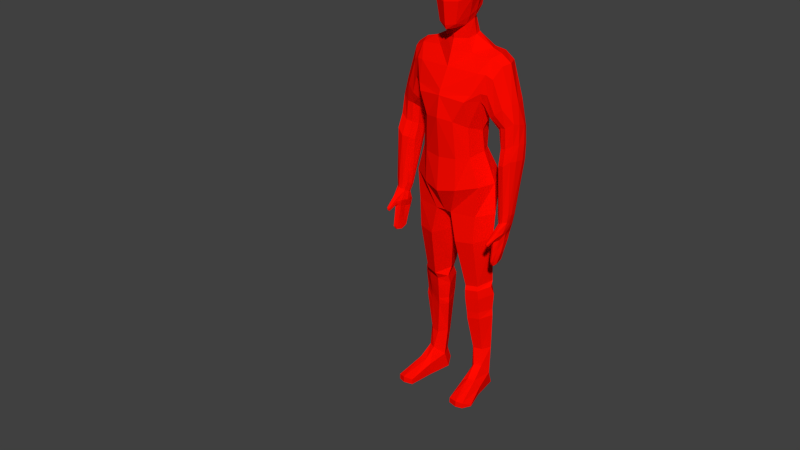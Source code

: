 # Source: PlayerPistol.blend  (saved by Blender 2.91.10; exported with 4.5.12 LTS)
import bpy
from mathutils import Matrix  # noqa: F401  (used for matrix-valued properties, if any)

bpy.ops.wm.read_factory_settings(use_empty=True)
scene = bpy.context.scene
scene.name = 'Scene'

# ---- collections
col_collection_1 = bpy.data.collections.new('Collection 1'); scene.collection.children.link(col_collection_1)

# ---- materials (node trees are filled in below, after node groups)
mat_material = bpy.data.materials.new('Material')
mat_material.alpha_threshold = 0.0
mat_material.use_transparent_shadow = False
mat_material.diffuse_color = (1.0, 1.0, 1.0, 1.0)
mat_material.roughness = 0.5
mat_material_002 = bpy.data.materials.new('Material.002')
mat_material_002.alpha_threshold = 0.0
mat_material_002.use_transparent_shadow = False
mat_material_002.diffuse_color = (0.0, 0.0, 0.0, 1.0)
mat_material_002.roughness = 0.5
mat_material_001 = bpy.data.materials.new('Material.001')
mat_material_001.alpha_threshold = 0.0
mat_material_001.use_transparent_shadow = False
mat_material_001.diffuse_color = (1.0, 0.003164, 0.0, 1.0)
mat_material_001.roughness = 0.5
mat_material_001.specular_intensity = 0.0
mat_material_001.line_color = (0.0, 0.0, 0.0, 1.0)

# ---- material node trees

# ---- world
world_world = bpy.data.worlds.new('World'); scene.world = world_world
world_world.color = (0.05088, 0.05088, 0.05088)
world_world.use_sun_shadow = False
world_world.sun_shadow_jitter_overblur = 0.0
world_world.cycles.sampling_method = 'NONE'
world_world.cycles.sample_map_resolution = 256

# ---- meshes
me_cube_002 = bpy.data.meshes.new('Cube.002')
me_cube_002.from_pydata([], [], [])
me_cube_002.update()
me_cylinder_000 = bpy.data.meshes.new('Cylinder.000')
me_cylinder_000.from_pydata([], [], [])
me_cylinder_000.update()
me_cylinder_004 = bpy.data.meshes.new('Cylinder.004')
me_cylinder_004.from_pydata([], [], [])
me_cylinder_004.update()
me_circle_002 = bpy.data.meshes.new('Circle.002')
me_circle_002.from_pydata([(-53.76, 24.35, 4.08), (-61.17, 25.77, 0.3656), (-44.5, 21.33, -2.735), (-43.97, 21.15, 2.38), (-55.89, 24.11, -6.298), (-50.9, 21.35, 4.539), (-49.17, 22.69, 2.606), (-44.93, 19.43, -4.341), (-53.4, 25.71, -5.382), (-53.24, 26.03, 1.944), (-59.94, 28.78, -4.467), (-59.59, 29.08, 0.2273), (-55.61, 26.13, -5.759), (-33.76, 12.87, 1.14), (-54.46, 26.68, 2.242), (-54.21, 23.09, -6.166), (-44.41, 19.43, 3.998), (-58.36, 27.49, -5.308), (-57.31, 28.26, 1.675), (-60.92, 28.3, -2.026), (-47.91, 23.28, -0.1823), (-49.21, 22.8, -3.33), (-63.94, 25.61, -3.042), (-63.47, 25.46, 0.2068), (-38.65, 20.95, -4.876), (-38.45, 20.92, 1.922), (-38.91, 17.49, 4.075), (-33.31, 18.17, -3.986), (-33.24, 18.46, 1.922), (-32.73, 20.62, -1.1), (-34.77, 14.25, 2.913), (-50.46, 21.24, -4.404), (-38.13, 21.93, -1.465), (-21.16, 9.731, -2.331), (-60.95, 27.22, -4.053), (-54.54, 25.47, 3.309), (-57.74, 27.1, 2.087), (-63.61, 25.83, -1.666), (-46.9, 25.76, -2.821), (-47.14, 29.69, -3.674), (-58.66, 25.2, -6.078), (-59.84, 29.87, -1.771), (-50.89, 25.37, -1.778), (-44.19, 22.11, -0.6816), (-39.63, 17.24, -6.491), (-34.46, 14.57, -4.884), (-66.74, 26.05, -2.655), (-65.74, 25.99, 0.4731), (-66.41, 26.65, -1.341), (-30.54, 11.48, -0.5454), (-29.34, 16.48, -4.529), (-28.39, 16.45, 1.92), (-28.32, 18.75, -1.002), (-29.29, 13.41, 2.886), (-30.61, 12.96, -5.433), (-20.47, 13.24, -4.603), (-19.41, 13.08, -0.1444), (-19.65, 14.77, -2.627), (-19.99, 10.96, 0.5131), (-21.39, 10.82, -5.227), (-20.18, 9.449, -1.781), (-19.48, 13.01, -4.082), (-18.57, 12.9, 0.1113), (-18.65, 14.56, -2.08), (-19.15, 10.75, 0.7773), (-20.41, 10.56, -4.714), (-18.62, 8.706, -2.254), (-17.85, 12.58, -4.763), (-16.83, 12.46, -0.1155), (-16.95, 14.28, -2.58), (-17.47, 10.11, 0.6106), (-18.87, 9.912, -5.453), (-15.47, 7.947, -2.38), (-14.63, 11.31, -4.862), (-14.04, 11.31, -0.5417), (-13.97, 12.86, -2.719), (-14.65, 9.261, 0.1781), (-15.48, 8.936, -5.536), (-14.3, 7.477, -2.358), (-13.54, 11.0, -4.665), (-12.73, 10.93, -0.6461), (-12.76, 12.57, -2.664), (-13.33, 8.793, 0.02224), (-14.45, 8.554, -5.296), (-1.977, 4.206, -2.69), (-1.748, 6.561, -4.252), (-2.616, 7.385, -1.691), (-0.4949, 7.377, -3.344), (-3.042, 6.159, -1.02), (-2.263, 4.95, -4.35), (0.8652, 2.858, -3.598), (0.6066, 5.548, -5.056), (1.93, 5.788, -1.237), (2.073, 6.183, -4.46), (1.48, 4.55, -0.5558), (0.08342, 3.912, -5.155), (-6.321, 8.322, -4.563), (-5.881, 9.536, -3.297), (-6.955, 6.486, -4.959), (-7.046, 5.761, -3.087), (-6.0, 8.371, -1.997), (-6.495, 6.8, -1.568), (-0.9551, 4.557, 1.166), (-0.7698, 7.088, 0.7318), (0.881, 7.369, 0.1942), (-1.23, 5.793, 0.9762), (1.176, 3.713, 1.178), (2.022, 6.043, 0.737), (2.31, 6.835, 0.587), (1.546, 4.732, 0.9852), (0.4163, 4.639, 5.865), (1.422, 7.401, 5.905), (2.477, 7.947, 4.302), (0.8263, 6.278, 6.294), (1.366, 4.238, 5.874), (2.385, 7.042, 5.907), (2.689, 7.878, 4.3), (1.946, 5.834, 6.3), (-52.6, 25.84, -5.126), (-52.26, 26.05, 1.207), (-58.21, 30.3, -4.074), (-57.88, 30.48, -0.2744), (-54.08, 27.12, -5.12), (-53.93, 27.43, 1.545), (-56.21, 28.72, -4.755), (-56.25, 29.02, 1.123), (-44.17, 29.17, -3.169), (-44.07, 25.22, -2.899), (-57.94, 31.14, -1.892), (-50.89, 25.73, -1.897), (-48.19, 29.8, -0.3982), (-47.93, 27.28, 0.09944), (-47.39, 30.06, -2.861), (-47.08, 25.73, -2.158), (-47.77, 30.06, -1.462), (-47.49, 26.3, -0.7122), (-41.31, 24.49, -2.606), (-41.61, 28.44, -2.804), (-47.78, 28.33, 0.2463), (-46.69, 27.65, -3.789), (-44.67, 28.81, -0.06197), (-44.5, 26.29, 0.04286), (-44.28, 29.41, -2.356), (-44.14, 25.09, -2.283), (-44.42, 29.23, -1.051), (-44.27, 25.46, -0.8669), (-31.01, 23.87, -1.038), (-31.4, 22.08, -0.1635), (-44.29, 27.3, 0.2768), (-43.91, 27.21, -3.58), (-42.17, 28.08, 0.8609), (-41.86, 25.55, 0.9079), (-41.75, 28.68, -1.835), (-41.39, 24.36, -1.882), (-41.9, 28.49, -0.2968), (-41.55, 24.73, -0.194), (-41.62, 26.65, 1.199), (-41.21, 26.48, -3.347), (-31.63, 24.27, 0.9957), (-31.78, 23.11, 1.393), (-31.12, 24.13, -0.561), (-31.51, 22.13, 0.2536), (-31.34, 24.26, 0.3072), (-31.68, 22.54, 1.099), (-28.75, 21.21, -0.2791), (-28.4, 22.34, -0.7512), (-31.73, 23.64, 1.45), (-31.02, 22.86, -0.9321), (-29.55, 22.93, -0.9357), (-30.27, 21.6, -0.2297), (-30.08, 23.63, 1.931), (-29.34, 22.49, 5.145), (-29.66, 23.14, -0.2094), (-30.18, 21.52, 0.7841), (-29.83, 23.5, 1.069), (-30.35, 21.86, 2.086), (-25.04, 20.77, 0.6054), (-25.28, 19.97, 0.8809), (-29.47, 22.19, 5.266), (-29.79, 21.55, -0.7536), (-29.06, 22.78, 2.189), (-29.27, 21.82, 2.876), (-28.41, 22.8, -0.02486), (-28.82, 21.44, 0.949), (-28.65, 22.99, 1.252), (-29.16, 21.54, 2.269), (-30.77, 22.73, 3.074), (-30.5, 23.32, 2.833), (-29.0, 22.12, 3.04), (-28.56, 21.3, -0.626), (-25.49, 21.09, 2.906), (-25.66, 20.58, 3.423), (-24.75, 20.79, 1.715), (-24.86, 19.88, 2.041), (-24.8, 21.0, 2.456), (-25.0, 20.17, 3.131), (-24.63, 20.58, 2.969), (-24.46, 20.37, 1.987), (-25.44, 20.83, 3.561), (-24.97, 20.24, 0.5357), (-30.81, 22.47, 2.896), (-30.75, 23.14, 3.105), (-29.88, 23.31, 3.026), (-30.2, 22.15, 3.113), (-29.52, 22.83, 2.951), (-29.57, 22.14, 3.222), (-29.75, 21.96, 3.018), (-29.37, 22.32, 3.248), (-29.44, 22.02, 5.111), (-29.44, 22.35, 5.256), (-29.06, 22.41, 5.07), (-29.14, 22.07, 5.211), (-29.25, 21.92, 5.07), (-29.07, 22.22, 5.208), (-28.89, 22.35, 4.883), (-28.95, 21.87, 4.956), (-29.13, 21.87, 4.909), (-28.83, 22.02, 4.941), (-72.45, 29.64, 0.3376), (-68.06, 27.39, -3.091), (-66.95, 27.07, 0.3647), (-72.96, 28.68, 2.486), (-67.55, 27.53, -1.264), (-65.73, 25.04, 2.43), (-66.33, 25.81, 2.837), (-69.74, 28.02, -3.581), (-69.81, 28.99, 0.6958), (-70.02, 28.98, -1.565), (-69.78, 27.74, 3.062), (-74.22, 28.85, -2.065), (-74.41, 28.92, -0.1419), (-74.31, 28.88, -1.108), (-74.25, 28.86, 1.23), (-72.85, 29.28, -3.018), (-72.87, 29.63, -1.33), (-26.76, 20.77, -0.04516), (-26.84, 20.66, 1.495), (-27.01, 20.59, 0.3009), (-27.22, 21.48, 3.3), (-27.27, 21.94, 2.547), (-26.53, 21.94, 0.8453), (-26.72, 21.54, -0.07286), (-26.67, 22.14, 1.854), (-27.47, 21.2, 3.15), (-27.08, 20.85, 2.7), (-49.36, 25.64, -1.902), (-51.19, 30.59, -1.897), (-51.02, 28.99, 0.6523), (-51.09, 28.82, -4.318), (-50.36, 27.45, 1.008), (-50.53, 27.34, -4.627), (-51.38, 30.24, -0.5295), (-51.6, 30.25, -3.742), (-49.95, 26.23, 0.7226), (-50.19, 26.23, -4.632), (-33.12, 22.25, -0.08515), (-33.2, 24.16, 1.381), (-33.33, 23.39, 1.291), (-32.84, 25.09, 0.1904), (-32.66, 24.99, -0.6955), (-32.62, 23.37, -1.201), (-33.02, 22.23, -0.5085), (-33.23, 22.71, 0.8058), (-32.57, 24.71, -1.2), (-33.12, 25.0, 0.8837), (-56.86, 15.83, 4.08), (-63.45, 19.49, 0.3656), (-47.82, 12.2, -2.735), (-47.29, 11.99, 2.38), (-58.34, 17.38, -6.298), (-52.74, 16.29, 4.539), (-52.18, 18.95, 5.337), (-52.27, 14.15, 2.606), (-46.92, 13.94, -4.341), (-57.45, 14.55, -5.382), (-57.54, 14.2, 1.944), (-64.44, 16.4, -4.467), (-64.37, 15.94, 0.2273), (-59.41, 15.65, -5.759), (-34.15, 11.79, 1.14), (-58.89, 14.49, 2.242), (-56.39, 17.08, -6.166), (-46.53, 13.6, 3.998), (-62.4, 16.37, -5.308), (-62.09, 15.11, 1.675), (-64.88, 17.39, -2.026), (-45.3, 16.45, 4.582), (-51.68, 12.9, -0.1823), (-46.03, 16.72, -4.374), (-52.37, 14.09, -3.33), (-59.89, 21.75, 2.618), (-60.26, 21.89, -5.76), (-56.57, 20.55, 4.533), (-57.11, 20.74, -5.936), (-64.64, 23.48, -3.827), (-64.08, 23.27, 1.073), (-65.47, 21.39, -3.042), (-65.02, 21.21, 0.2068), (-62.23, 22.6, 1.756), (-62.53, 22.71, -4.96), (-55.76, 20.25, 4.854), (-55.3, 20.08, -5.804), (-43.09, 8.737, -4.876), (-42.92, 8.634, 1.922), (-34.87, 12.66, 0.08798), (-41.07, 11.56, 4.075), (-39.45, 14.33, 4.975), (-40.99, 14.89, -6.483), (-37.2, 7.447, -3.986), (-37.34, 7.173, 1.922), (-38.33, 5.191, -1.1), (-35.81, 11.38, 2.913), (-35.27, 12.81, 2.624), (-35.94, 13.05, -4.704), (-52.33, 16.09, -4.404), (-43.32, 7.647, -1.465), (-22.47, 6.117, -2.331), (-64.21, 18.24, -4.053), (-58.17, 15.47, 3.309), (-61.67, 16.27, 2.087), (-65.36, 21.01, -1.666), (-52.5, 10.34, -2.821), (-55.2, 7.48, -3.674), (-61.16, 18.32, -6.078), (-65.06, 15.49, -1.771), (-55.31, 13.2, -1.778), (-48.08, 11.4, -0.6816), (-41.46, 12.22, -6.491), (-51.69, 18.77, -4.184), (-35.78, 10.94, -4.884), (-66.83, 24.27, -3.229), (-65.79, 23.89, 1.24), (-67.9, 22.85, -2.655), (-67.1, 22.25, 0.4731), (-70.56, 25.63, -5.079), (-68.03, 22.17, -1.341), (-30.78, 10.8, -0.5454), (-33.08, 6.192, -4.529), (-32.33, 5.602, 1.92), (-33.75, 3.793, -1.002), (-31.07, 8.514, 2.886), (-31.79, 9.703, -5.433), (-24.2, 2.98, -4.603), (-23.28, 2.427, -0.1444), (-24.55, 1.277, -2.627), (-22.37, 4.427, 0.5131), (-23.35, 5.425, -5.227), (-20.96, 5.494, -1.532), (-22.7, 2.316, -3.833), (-21.93, 1.812, -1.119), (-23.06, 0.592, -1.831), (-21.0, 3.837, -0.4533), (-21.84, 4.793, -4.465), (-19.28, 5.059, -2.005), (-21.18, 1.594, -4.514), (-20.31, 1.034, -1.346), (-21.57, -0.2864, -2.331), (-19.3, 3.242, -0.62), (-20.25, 4.294, -5.204), (-16.38, 3.622, -2.131), (-17.89, 0.5006, -4.613), (-17.44, 0.1205, -1.772), (-18.38, -1.108, -2.47), (-16.6, 2.089, -1.053), (-17.02, 2.869, -5.287), (-15.18, 3.228, -2.109), (-16.86, 0.04045, -4.416), (-16.19, -0.4267, -1.877), (-17.27, -1.66, -2.415), (-15.28, 1.598, -1.208), (-15.99, 2.503, -5.047), (-4.215, -1.957, -2.69), (-5.551, -3.91, -4.252), (-6.745, -3.985, -1.691), (-5.114, -5.34, -3.344), (-6.286, -2.771, -1.02), (-4.912, -2.344, -4.35), (-1.17, -2.747, -3.598), (-3.096, -4.644, -5.056), (-2.235, -5.677, -1.237), (-2.378, -6.072, -4.46), (-1.785, -4.439, -0.5558), (-2.447, -3.054, -5.155), (-10.19, -2.326, -4.563), (-10.63, -3.539, -3.297), (-9.496, -0.5108, -4.959), (-9.101, 0.1038, -3.087), (-9.973, -2.57, -1.997), (-9.345, -1.047, -1.568), (-3.657, -2.882, 1.166), (-5.139, -4.942, 0.7318), (-4.054, -6.217, 0.1942), (-4.661, -3.654, 0.9762), (-1.481, -3.602, 1.178), (-2.327, -5.932, 0.737), (-2.615, -6.724, 0.587), (-1.851, -4.621, 0.9852), (-2.658, -3.825, 5.865), (-3.659, -6.589, 5.905), (-3.2, -7.684, 4.302), (-3.395, -5.345, 6.294), (-1.672, -4.127, 5.874), (-2.69, -6.931, 5.907), (-2.994, -7.767, 4.3), (-2.252, -5.723, 6.3), (-56.92, 13.94, -5.126), (-56.8, 13.56, 1.207), (-64.09, 14.12, -4.074), (-63.95, 13.77, -0.2744), (-58.88, 13.91, -5.12), (-58.97, 13.58, 1.545), (-61.54, 14.05, -4.755), (-61.76, 13.84, 1.123), (-52.6, 5.979, -3.169), (-49.98, 8.941, -2.899), (-64.42, 13.3, -1.892), (-55.54, 12.92, -1.897), (-56.08, 8.066, -0.3982), (-54.27, 9.84, 0.09944), (-55.64, 7.362, -2.861), (-52.61, 10.48, -2.158), (-55.92, 7.603, -1.463), (-53.3, 10.31, -0.7122), (-47.4, 7.728, -2.606), (-50.17, 4.894, -2.804), (-54.82, 8.931, 0.2463), (-53.55, 8.761, -3.789), (-52.75, 6.568, -0.06198), (-51.0, 8.4, 0.04285), (-52.83, 5.862, -2.356), (-49.95, 9.089, -2.283), (-52.82, 6.089, -1.052), (-50.29, 8.882, -0.8669), (-39.1, 1.589, -1.038), (-38.25, 3.214, -0.1635), (-51.49, 7.48, 0.2768), (-51.13, 7.307, -3.58), (-50.36, 5.532, 0.8609), (-48.5, 7.272, 0.9078), (-50.42, 4.794, -1.835), (-47.37, 7.878, -1.882), (-50.42, 5.035, -0.2968), (-47.73, 7.7, -0.194), (-49.02, 6.275, 1.199), (-48.6, 6.139, -3.347), (-39.83, 1.691, 0.9957), (-39.2, 2.672, 1.393), (-39.35, 1.467, -0.561), (-38.37, 3.253, 0.2536), (-39.61, 1.505, 0.3072), (-38.76, 3.046, 1.099), (-35.66, 2.182, -0.2791), (-36.11, 1.093, -0.7512), (-39.5, 2.234, 1.45), (-38.46, 2.37, -0.9321), (-37.38, 1.373, -0.9357), (-37.07, 2.855, -0.2297), (-38.23, 1.182, 1.931), (-36.94, 1.577, 5.145), (-37.6, 1.29, -0.2094), (-36.95, 2.863, 0.7841), (-37.96, 1.127, 1.069), (-37.3, 2.709, 2.086), (-32.54, 0.14, 0.6054), (-32.2, 0.9047, 0.8809), (-36.84, 1.895, 5.266), (-36.68, 2.595, -0.7536), (-36.9, 1.178, 2.189), (-36.46, 2.048, 2.876), (-36.43, 0.746, -0.02487), (-35.87, 2.051, 0.949), (-36.72, 0.7522, 1.252), (-36.19, 2.197, 2.269), (-38.19, 2.312, 3.074), (-38.36, 1.685, 2.833), (-36.44, 1.647, 3.04), (-35.57, 1.992, -0.626), (-33.08, 0.1832, 2.906), (-32.89, 0.6846, 3.423), (-32.33, -0.05956, 1.715), (-31.82, 0.704, 2.041), (-32.5, -0.186, 2.456), (-32.12, 0.5755, 3.131), (-32.09, 0.02605, 2.969), (-31.83, 0.07352, 1.987), (-32.88, 0.3488, 3.561), (-32.14, 0.5082, 0.5357), (-38.05, 2.537, 2.896), (-38.43, 1.985, 3.105), (-37.87, 1.297, 3.026), (-37.37, 2.397, 3.113), (-37.29, 1.433, 2.951), (-36.88, 1.997, 3.222), (-36.91, 2.251, 3.018), (-36.85, 1.731, 3.248), (-36.7, 2.006, 5.111), (-36.92, 1.746, 5.256), (-36.67, 1.468, 5.07), (-36.51, 1.771, 5.211), (-36.5, 1.957, 5.07), (-36.55, 1.612, 5.208), (-36.5, 1.401, 4.883), (-36.23, 1.807, 4.956), (-36.38, 1.922, 4.909), (-36.24, 1.617, 4.941), (-68.88, 25.02, -4.461), (-74.59, 23.76, 0.3376), (-69.77, 22.67, -3.091), (-68.71, 22.2, 0.3647), (-74.36, 24.83, 2.486), (-69.47, 22.24, -1.264), (-65.9, 23.93, 3.247), (-66.48, 22.98, 2.43), (-66.58, 24.18, 3.53), (-67.43, 22.77, 2.837), (-71.46, 23.27, -3.581), (-72.14, 22.57, 0.6958), (-72.3, 22.71, -1.565), (-70.37, 25.56, 4.034), (-71.32, 23.51, 3.062), (-74.75, 27.15, -2.969), (-75.12, 27.28, 0.9465), (-75.44, 25.51, -2.065), (-75.63, 25.58, -0.1419), (-74.95, 27.22, -0.6874), (-75.52, 25.54, -1.108), (-74.88, 27.2, 1.731), (-75.47, 25.52, 1.23), (-73.92, 26.85, 3.249), (-73.66, 26.75, -4.246), (-74.66, 24.3, -3.018), (-74.91, 24.04, -1.33), (-33.85, 1.25, -0.04516), (-33.85, 1.378, 1.495), (-33.93, 1.543, 0.3009), (-34.66, 0.9979, 3.3), (-34.99, 0.6733, 2.547), (-34.43, 0.1971, 0.8453), (-34.32, 0.6307, -0.07287), (-34.66, 0.137, 1.854), (-34.67, 1.366, 3.15), (-34.15, 1.386, 2.7), (-54.31, 12.02, -1.902), (-58.89, 9.394, -1.897), (-57.73, 10.51, 0.6523), (-57.68, 10.68, -4.318), (-56.24, 11.26, 1.008), (-56.3, 11.46, -4.627), (-58.81, 9.782, -0.5295), (-58.99, 9.914, -3.742), (-55.14, 11.94, 0.7226), (-55.33, 12.09, -4.632), (-39.68, 4.191, -0.08516), (-40.96, 2.777, 1.381), (-40.58, 3.453, 1.291), (-41.29, 1.838, 0.1904), (-41.09, 1.789, -0.6955), (-40.02, 3.01, -1.201), (-39.59, 4.14, -0.5085), (-40.06, 3.912, 0.8058), (-40.84, 1.954, -1.2), (-41.44, 2.081, 0.8837)], [], [(32, 24, 2, 43), (16, 5, 271, 286), (18, 14, 123, 125), (17, 10, 120, 124), (34, 10, 17, 40), (124, 122, 12, 17), (293, 4, 15, 301), (3, 6, 5, 16), (43, 20, 6, 3), (23, 295, 298, 1), (22, 294, 330, 46), (26, 306, 312, 30), (16, 286, 306, 26), (44, 24, 27, 45), (29, 27, 24, 32), (312, 304, 13, 30), (18, 36, 35, 14), (22, 37, 19, 34), (13, 45, 54, 49), (11, 41, 19, 1), (28, 29, 32, 25), (37, 22, 46, 48), (42, 8, 118, 129), (128, 120, 10, 41), (14, 9, 119, 123), (2, 21, 20, 43), (25, 32, 43, 3), (7, 31, 21, 2), (40, 17, 12, 4), (35, 292, 300, 0), (26, 25, 3, 16), (36, 290, 292, 35), (288, 328, 31, 7), (34, 299, 294, 22), (291, 40, 4, 293), (41, 10, 34, 19), (49, 53, 30, 13), (37, 23, 1, 19), (4, 12, 8, 15), (328, 301, 15, 31), (31, 15, 8, 21), (30, 28, 25, 26), (299, 34, 40, 291), (21, 8, 42, 20), (304, 313, 45, 13), (14, 35, 0, 9), (20, 42, 9, 6), (45, 313, 307, 44), (7, 2, 24, 44), (1, 298, 290, 36), (11, 1, 36, 18), (6, 9, 0, 5), (44, 307, 288, 7), (48, 46, 219, 222), (222, 220, 47, 48), (47, 331, 295, 23), (48, 47, 23, 37), (5, 0, 300, 271), (33, 58, 53, 49), (58, 56, 51, 53), (53, 51, 28, 30), (29, 28, 51, 52), (45, 27, 50, 54), (52, 50, 27, 29), (63, 61, 55, 57), (57, 56, 62, 63), (54, 50, 55, 59), (52, 51, 56, 57), (57, 55, 50, 52), (49, 54, 59, 33), (65, 61, 67, 71), (66, 70, 64, 60), (33, 59, 65, 60), (64, 62, 56, 58), (60, 64, 58, 33), (59, 55, 61, 65), (75, 73, 67, 69), (69, 68, 74, 75), (63, 62, 68, 69), (69, 67, 61, 63), (60, 65, 71, 66), (70, 68, 62, 64), (77, 73, 79, 83), (78, 82, 76, 72), (66, 71, 77, 72), (76, 74, 68, 70), (72, 76, 70, 66), (71, 67, 73, 77), (99, 98, 89, 84), (97, 96, 79, 81), (75, 74, 80, 81), (81, 79, 73, 75), (72, 77, 83, 78), (82, 80, 74, 76), (89, 85, 91, 95), (94, 92, 107, 109), (101, 100, 80, 82), (99, 101, 82, 78), (98, 96, 85, 89), (97, 100, 86, 87), (94, 90, 93, 92), (90, 95, 91, 93), (102, 105, 88, 84), (93, 91, 85, 87), (84, 89, 95, 90), (84, 90, 106, 102), (78, 83, 98, 99), (87, 85, 96, 97), (88, 86, 100, 101), (84, 88, 101, 99), (83, 79, 96, 98), (81, 80, 100, 97), (108, 104, 112, 116), (109, 107, 115, 117), (113, 111, 103, 105), (87, 86, 103, 104), (90, 94, 109, 106), (93, 87, 104, 108), (105, 103, 86, 88), (108, 107, 92, 93), (114, 117, 113, 110), (112, 111, 115, 116), (117, 115, 111, 113), (110, 113, 105, 102), (106, 109, 117, 114), (104, 103, 111, 112), (116, 115, 107, 108), (102, 106, 114, 110), (125, 121, 11, 18), (41, 11, 121, 128), (122, 118, 8, 12), (129, 119, 9, 42), (149, 127, 38, 139), (145, 141, 131, 135), (134, 130, 140, 144), (139, 39, 126, 149), (133, 38, 127, 143), (148, 140, 130, 138), (143, 127, 136, 153), (156, 150, 140, 148), (152, 137, 126, 142), (145, 143, 153, 155), (148, 141, 151, 156), (154, 152, 142, 144), (144, 142, 132, 134), (138, 131, 141, 148), (135, 133, 143, 145), (142, 126, 39, 132), (256, 264, 150, 156), (259, 263, 137, 152), (262, 255, 161, 163), (256, 257, 159, 166), (258, 259, 152, 154), (260, 261, 136, 157), (149, 126, 137, 157), (144, 140, 150, 154), (155, 151, 141, 145), (157, 136, 127, 149), (172, 168, 146, 160), (163, 161, 173, 175), (185, 181, 205, 206), (174, 172, 160, 162), (179, 169, 147, 167), (202, 204, 180, 170), (255, 261, 147, 161), (260, 263, 146, 167), (258, 264, 158, 162), (262, 257, 151, 155), (166, 159, 186, 201), (184, 182, 172, 174), (189, 164, 169, 179), (163, 175, 203, 200), (174, 170, 180, 184), (179, 168, 165, 189), (188, 180, 204, 207), (161, 147, 169, 173), (167, 146, 168, 179), (162, 158, 170, 174), (244, 243, 181, 185), (242, 239, 190, 194), (235, 241, 176, 199), (236, 237, 177, 193), (238, 239, 180, 188), (240, 241, 165, 182), (175, 173, 183, 185), (182, 165, 168, 172), (200, 186, 159, 163), (173, 169, 164, 183), (197, 193, 177, 199), (196, 195, 193, 197), (198, 191, 195, 196), (190, 198, 196, 194), (194, 196, 197, 192), (192, 197, 199, 176), (235, 237, 164, 189), (242, 240, 182, 184), (238, 243, 191, 198), (244, 236, 193, 195), (203, 206, 216, 212), (206, 205, 215, 216), (208, 178, 186, 200), (217, 215, 205, 207), (201, 186, 178, 209), (202, 187, 171, 210), (170, 158, 187, 202), (201, 187, 158, 166), (207, 205, 181, 188), (175, 185, 206, 203), (209, 178, 211, 213), (212, 211, 178, 208), (213, 211, 215, 217), (216, 215, 211, 212), (213, 210, 171, 209), (217, 214, 210, 213), (207, 204, 214, 217), (200, 203, 212, 208), (210, 214, 204, 202), (209, 171, 187, 201), (227, 226, 220, 222), (224, 220, 226, 228), (46, 330, 505, 219), (228, 518, 513, 224), (224, 513, 511, 223), (224, 223, 47, 220), (223, 511, 331, 47), (234, 218, 226, 227), (233, 529, 520, 229), (221, 218, 230, 232), (222, 219, 225, 227), (219, 505, 334, 225), (231, 229, 520, 524), (230, 231, 524, 521), (230, 521, 526, 232), (221, 528, 518, 228), (234, 233, 229, 231), (231, 230, 218, 234), (225, 334, 529, 233), (228, 226, 218, 221), (232, 526, 528, 221), (227, 225, 233, 234), (195, 191, 243, 244), (184, 180, 239, 242), (189, 165, 241, 235), (183, 164, 237, 236), (198, 190, 239, 238), (192, 176, 241, 240), (199, 177, 237, 235), (194, 192, 240, 242), (188, 181, 243, 238), (185, 183, 236, 244), (247, 251, 121, 125), (124, 120, 252, 248), (129, 118, 254, 245), (123, 119, 253, 249), (246, 252, 120, 128), (250, 254, 118, 122), (125, 123, 249, 247), (128, 121, 251, 246), (248, 250, 122, 124), (245, 253, 119, 129), (133, 245, 254, 38), (38, 254, 250, 139), (139, 250, 248, 39), (39, 248, 252, 132), (132, 252, 246, 134), (134, 246, 251, 130), (130, 251, 247, 138), (138, 247, 249, 131), (131, 249, 253, 135), (135, 253, 245, 133), (166, 158, 264, 256), (160, 146, 263, 259), (155, 153, 255, 262), (156, 151, 257, 256), (162, 160, 259, 258), (167, 147, 261, 260), (153, 136, 261, 255), (157, 137, 263, 260), (154, 150, 264, 258), (163, 159, 257, 262), (315, 326, 267, 302), (282, 286, 271, 270), (284, 412, 410, 280), (283, 411, 407, 276), (317, 323, 283, 276), (411, 283, 278, 409), (293, 301, 281, 269), (268, 282, 270, 272), (326, 268, 272, 287), (297, 266, 298, 295), (296, 332, 330, 294), (305, 311, 312, 306), (282, 305, 306, 286), (327, 329, 308, 302), (310, 315, 302, 308), (312, 311, 279, 304), (284, 280, 318, 319), (296, 317, 285, 320), (279, 336, 341, 329), (277, 266, 285, 324), (309, 303, 315, 310), (320, 335, 332, 296), (325, 416, 405, 274), (415, 324, 276, 407), (280, 410, 406, 275), (267, 326, 287, 289), (303, 268, 326, 315), (273, 267, 289, 314), (323, 269, 278, 283), (318, 265, 300, 292), (305, 282, 268, 303), (319, 318, 292, 290), (288, 273, 314, 328), (317, 296, 294, 299), (291, 293, 269, 323), (324, 285, 317, 276), (336, 279, 311, 340), (320, 285, 266, 297), (269, 281, 274, 278), (328, 314, 281, 301), (314, 289, 274, 281), (311, 305, 303, 309), (299, 291, 323, 317), (289, 287, 325, 274), (304, 279, 329, 313), (280, 275, 265, 318), (287, 272, 275, 325), (329, 327, 307, 313), (273, 327, 302, 267), (266, 319, 290, 298), (277, 284, 319, 266), (272, 270, 265, 275), (327, 273, 288, 307), (335, 510, 507, 332), (510, 335, 333, 508), (333, 297, 295, 331), (335, 320, 297, 333), (270, 271, 300, 265), (316, 336, 340, 345), (345, 340, 338, 343), (340, 311, 309, 338), (310, 339, 338, 309), (329, 341, 337, 308), (339, 310, 308, 337), (350, 344, 342, 348), (344, 350, 349, 343), (341, 346, 342, 337), (339, 344, 343, 338), (344, 339, 337, 342), (336, 316, 346, 341), (352, 358, 354, 348), (353, 347, 351, 357), (316, 347, 352, 346), (351, 345, 343, 349), (347, 316, 345, 351), (346, 352, 348, 342), (362, 356, 354, 360), (356, 362, 361, 355), (350, 356, 355, 349), (356, 350, 348, 354), (347, 353, 358, 352), (357, 351, 349, 355), (364, 370, 366, 360), (365, 359, 363, 369), (353, 359, 364, 358), (363, 357, 355, 361), (359, 353, 357, 363), (358, 364, 360, 354), (386, 371, 376, 385), (384, 368, 366, 383), (362, 368, 367, 361), (368, 362, 360, 366), (359, 365, 370, 364), (369, 363, 361, 367), (376, 382, 378, 372), (381, 396, 394, 379), (388, 369, 367, 387), (386, 365, 369, 388), (385, 376, 372, 383), (384, 374, 373, 387), (381, 379, 380, 377), (377, 380, 378, 382), (389, 371, 375, 392), (380, 374, 372, 378), (371, 377, 382, 376), (371, 389, 393, 377), (365, 386, 385, 370), (374, 384, 383, 372), (375, 388, 387, 373), (371, 386, 388, 375), (370, 385, 383, 366), (368, 384, 387, 367), (395, 403, 399, 391), (396, 404, 402, 394), (400, 392, 390, 398), (374, 391, 390, 373), (377, 393, 396, 381), (380, 395, 391, 374), (392, 375, 373, 390), (395, 380, 379, 394), (401, 397, 400, 404), (399, 403, 402, 398), (404, 400, 398, 402), (397, 389, 392, 400), (393, 401, 404, 396), (391, 399, 398, 390), (403, 395, 394, 402), (389, 397, 401, 393), (412, 284, 277, 408), (324, 415, 408, 277), (409, 278, 274, 405), (416, 325, 275, 406), (436, 426, 321, 414), (432, 422, 418, 428), (421, 431, 427, 417), (426, 436, 413, 322), (420, 430, 414, 321), (435, 425, 417, 427), (430, 440, 423, 414), (443, 435, 427, 437), (439, 429, 413, 424), (432, 442, 440, 430), (435, 443, 438, 428), (441, 431, 429, 439), (431, 421, 419, 429), (425, 435, 428, 418), (422, 432, 430, 420), (429, 419, 322, 413), (553, 443, 437, 561), (556, 439, 424, 560), (559, 450, 448, 552), (553, 453, 446, 554), (555, 441, 439, 556), (557, 444, 423, 558), (436, 444, 424, 413), (431, 441, 437, 427), (442, 432, 428, 438), (444, 436, 414, 423), (459, 447, 433, 455), (450, 462, 460, 448), (472, 493, 492, 468), (461, 449, 447, 459), (466, 454, 434, 456), (489, 457, 467, 491), (552, 448, 434, 558), (557, 454, 433, 560), (555, 449, 445, 561), (559, 442, 438, 554), (453, 488, 473, 446), (471, 461, 459, 469), (476, 466, 456, 451), (450, 487, 490, 462), (461, 471, 467, 457), (466, 476, 452, 455), (475, 494, 491, 467), (448, 460, 456, 434), (454, 466, 455, 433), (449, 461, 457, 445), (541, 472, 468, 540), (539, 481, 477, 536), (532, 486, 463, 538), (533, 480, 464, 534), (535, 475, 467, 536), (537, 469, 452, 538), (462, 472, 470, 460), (469, 459, 455, 452), (487, 450, 446, 473), (460, 470, 451, 456), (484, 486, 464, 480), (483, 484, 480, 482), (485, 483, 482, 478), (477, 481, 483, 485), (481, 479, 484, 483), (479, 463, 486, 484), (532, 476, 451, 534), (539, 471, 469, 537), (535, 485, 478, 540), (541, 482, 480, 533), (490, 499, 503, 493), (493, 503, 502, 492), (495, 487, 473, 465), (504, 494, 492, 502), (488, 496, 465, 473), (489, 497, 458, 474), (457, 489, 474, 445), (488, 453, 445, 474), (494, 475, 468, 492), (462, 490, 493, 472), (496, 500, 498, 465), (499, 495, 465, 498), (500, 504, 502, 498), (503, 499, 498, 502), (500, 496, 458, 497), (504, 500, 497, 501), (494, 504, 501, 491), (487, 495, 499, 490), (497, 489, 491, 501), (496, 488, 474, 458), (517, 510, 508, 516), (514, 519, 516, 508), (332, 507, 505, 330), (519, 514, 513, 518), (514, 512, 511, 513), (514, 508, 333, 512), (512, 333, 331, 511), (531, 517, 516, 506), (530, 522, 520, 529), (509, 527, 523, 506), (510, 517, 515, 507), (507, 515, 334, 505), (525, 524, 520, 522), (523, 521, 524, 525), (523, 527, 526, 521), (509, 519, 518, 528), (531, 525, 522, 530), (525, 531, 506, 523), (515, 530, 529, 334), (519, 509, 506, 516), (527, 509, 528, 526), (517, 531, 530, 515), (482, 541, 540, 478), (471, 539, 536, 467), (476, 532, 538, 452), (470, 533, 534, 451), (485, 535, 536, 477), (479, 537, 538, 463), (486, 532, 534, 464), (481, 539, 537, 479), (475, 535, 540, 468), (472, 541, 533, 470), (544, 412, 408, 548), (411, 545, 549, 407), (416, 542, 551, 405), (410, 546, 550, 406), (543, 415, 407, 549), (547, 409, 405, 551), (412, 544, 546, 410), (415, 543, 548, 408), (545, 411, 409, 547), (542, 416, 406, 550), (420, 321, 551, 542), (321, 426, 547, 551), (426, 322, 545, 547), (322, 419, 549, 545), (419, 421, 543, 549), (421, 417, 548, 543), (417, 425, 544, 548), (425, 418, 546, 544), (418, 422, 550, 546), (422, 420, 542, 550), (453, 553, 561, 445), (447, 556, 560, 433), (442, 559, 552, 440), (443, 553, 554, 438), (449, 555, 556, 447), (454, 557, 558, 434), (440, 552, 558, 423), (444, 557, 560, 424), (441, 555, 561, 437), (450, 559, 554, 446)])
me_circle_002.polygons.foreach_set('material_index', [2, 2, 2, 2, 2, 2, 2, 2, 2, 2, 2, 2, 2, 2, 2, 2, 2, 2, 2, 2, 2, 2, 2, 2, 2, 2, 2, 2, 2, 2, 2, 2, 2, 2, 2, 2, 2, 2, 2, 2, 2, 2, 2, 2, 2, 2, 2, 2, 2, 2, 2, 2, 2, 2, 2, 2, 2, 2, 2, 2, 2, 2, 2, 2, 2, 2, 2, 2, 2, 2, 2, 2, 2, 2, 2, 2, 2, 2, 2, 2, 2, 2, 2, 2, 2, 2, 2, 2, 2, 2, 2, 2, 2, 2, 2, 2, 2, 2, 2, 2, 2, 2, 2, 2, 2, 2, 2, 2, 2, 2, 2, 2, 2, 2, 2, 2, 2, 2, 2, 2, 2, 2, 2, 2, 2, 2, 2, 2, 2, 2, 2, 2, 2, 2, 2, 2, 2, 2, 2, 2, 2, 2, 2, 2, 2, 2, 2, 2, 2, 2, 2, 2, 2, 2, 2, 2, 2, 2, 2, 2, 2, 2, 2, 2, 2, 2, 2, 2, 2, 2, 2, 2, 2, 2, 2, 2, 2, 2, 2, 2, 2, 2, 2, 2, 2, 2, 2, 2, 2, 2, 2, 2, 2, 2, 2, 2, 2, 2, 2, 2, 2, 2, 2, 2, 2, 2, 2, 2, 2, 2, 2, 2, 2, 2, 2, 2, 2, 2, 2, 2, 2, 2, 2, 2, 2, 2, 2, 2, 2, 2, 2, 2, 2, 2, 2, 2, 2, 2, 2, 2, 2, 2, 2, 2, 2, 2, 2, 2, 2, 2, 2, 2, 2, 2, 2, 2, 2, 2, 2, 2, 2, 2, 2, 2, 2, 2, 2, 2, 2, 2, 2, 2, 2, 2, 2, 2, 2, 2, 2, 2, 2, 2, 2, 2, 2, 2, 2, 2, 2, 2, 2, 2, 2, 2, 2, 2, 2, 2, 2, 2, 2, 2, 2, 2, 2, 2, 2, 2, 2, 2, 2, 2, 2, 2, 2, 2, 2, 2, 2, 2, 2, 2, 2, 2, 2, 2, 2, 2, 2, 2, 2, 2, 2, 2, 2, 2, 2, 2, 2, 2, 2, 2, 2, 2, 2, 2, 2, 2, 2, 2, 2, 2, 2, 2, 2, 2, 2, 2, 2, 2, 2, 2, 2, 2, 2, 2, 2, 2, 2, 2, 2, 2, 2, 2, 2, 2, 2, 2, 2, 2, 2, 2, 2, 2, 2, 2, 2, 2, 2, 2, 2, 2, 2, 2, 2, 2, 2, 2, 2, 2, 2, 2, 2, 2, 2, 2, 2, 2, 2, 2, 2, 2, 2, 2, 2, 2, 2, 2, 2, 2, 2, 2, 2, 2, 2, 2, 2, 2, 2, 2, 2, 2, 2, 2, 2, 2, 2, 2, 2, 2, 2, 2, 2, 2, 2, 2, 2, 2, 2, 2, 2, 2, 2, 2, 2, 2, 2, 2, 2, 2, 2, 2, 2, 2, 2, 2, 2, 2, 2, 2, 2, 2, 2, 2, 2, 2, 2, 2, 2, 2, 2, 2, 2, 2, 2, 2, 2, 2, 2, 2, 2, 2, 2, 2, 2, 2, 2, 2, 2, 2, 2, 2, 2, 2, 2, 2, 2, 2, 2, 2, 2, 2, 2, 2, 2, 2, 2, 2, 2, 2, 2, 2, 2, 2, 2, 2, 2, 2, 2, 2, 2, 2, 2, 2, 2, 2, 2, 2, 2, 2, 2, 2, 2, 2, 2, 2, 2, 2, 2, 2, 2, 2, 2, 2, 2, 2, 2, 2, 2, 2])
me_circle_002.materials.append(mat_material)
me_circle_002.materials.append(mat_material_002)
me_circle_002.materials.append(mat_material_001)
me_circle_002.use_remesh_preserve_volume = False
me_circle_002.use_remesh_preserve_attributes = False
me_circle_002.use_mirror_vertex_groups = False
me_circle_002.update()
arm_armature_003 = bpy.data.armatures.new('Armature.003')  # bones are not reproduced

# ---- objects
ob_barrel = bpy.data.objects.new('barrel', me_cube_002)
ob_body = bpy.data.objects.new('body', me_cylinder_000)
ob_rotator = bpy.data.objects.new('rotator', me_cylinder_004)
ob_metarig = bpy.data.objects.new('metarig', arm_armature_003)
ob_circle_001 = bpy.data.objects.new('Circle.001', me_circle_002)

# ---- transforms, parenting, visibility, modifiers, constraints
ob_barrel.parent = ob_rotator
ob_barrel.matrix_parent_inverse = Matrix(((1.0, -0.0, 0.0, 2.64), (-0.0, 0.9816, -0.1908, 0.5021), (-0.0, 0.1908, 0.9816, -2.583), (-0.0, 0.0, -0.0, 1.0)))
ob_barrel.location = (-6.464, -4.797e-08, 2.963)
ob_barrel.lineart.crease_threshold = 0.0
ob_body.parent = ob_rotator
ob_body.matrix_parent_inverse = Matrix(((1.0, -0.0, 0.0, 2.64), (-0.0, 0.9816, -0.1908, 0.5021), (-0.0, 0.1908, 0.9816, -2.583), (-0.0, 0.0, -0.0, 1.0)))
ob_body.location = (-1.731, -0.0001138, 1.88)
ob_body.rotation_euler = (-0.192, 0.0, 0.0)
ob_body.lineart.crease_threshold = 0.0
ob_rotator.parent = ob_metarig
ob_rotator.matrix_parent_inverse = Matrix(((0.306, 0.007024, -0.04224, 0.2735), (-0.04281, 0.04291, -0.303, 1.601), (-0.00102, 0.3059, 0.04347, 1.333), (-0.0, -0.0, -0.0, 1.0)))
ob_rotator.location = (0.9242, -2.425, 5.217)
ob_rotator.rotation_euler = (0.0, -0.0, 1.581)
ob_rotator.scale = (0.2, 0.2, 0.2)
ob_rotator.lineart.crease_threshold = 0.0
ob_metarig.location = (-0.1814, 0.0, 0.0)
ob_metarig.scale = (3.236, 3.236, 3.236)
ob_metarig.show_in_front = True
ob_metarig.lineart.crease_threshold = 0.0
ob_circle_001.parent = ob_metarig
ob_circle_001.matrix_parent_inverse = Matrix(((0.309, -0.0, 0.0, 0.05604), (-0.0, 0.309, -0.0, 0.0), (0.0, 0.0, 0.309, -0.0), (-0.0, 0.0, -0.0, 1.0)))
ob_circle_001.location = (0.0, 0.0, 0.0)
ob_circle_001.rotation_euler = (1.571, 1.222, 3.699e-07)
ob_circle_001.scale = (0.08065, 0.08065, 0.08065)
ob_circle_001.lineart.crease_threshold = 0.0
_vg = ob_circle_001.vertex_groups.new(name='Bone')
for _i, _w in zip([0, 2, 3, 5, 6, 7, 9, 13, 16, 20, 21, 24, 25, 26, 27, 28, 29, 30, 31, 32, 35, 42, 43, 44, 45, 49, 51, 53, 54, 129, 265, 267, 268, 270, 271, 272, 273, 275, 279, 282, 286, 287, 288, 289, 292, 300, 302, 303, 304, 305, 306, 307, 308, 309, 310, 311, 312, 313, 314, 315, 318, 325, 326, 327, 328, 329, 336, 338, 340, 341, 416], [0.03276, 0.8485, 0.8205, 0.1275, 0.183, 0.9064, 0.003932, 0.4152, 0.8333, 0.234, 0.134, 0.8187, 0.7879, 0.8576, 0.1295, 0.1684, 0.09908, 0.6475, 0.08503, 0.7679, 0.001032, 0.05332, 0.8089, 0.8998, 0.661, 0.08121, 0.00646, 0.07314, 0.09442, 0.02832, 0.03591, 0.8184, 0.8002, 0.1318, 0.115, 0.1914, 0.8823, 0.004166, 0.3955, 0.8205, 0.8423, 0.2456, 0.933, 0.1476, 0.004975, 0.02684, 0.78, 0.7619, 0.5534, 0.8427, 0.87, 0.9231, 0.07776, 0.1581, 0.09785, 0.6288, 0.6727, 0.6876, 0.09753, 0.7364, 0.002741, 0.05355, 0.7812, 0.8545, 0.05193, 0.2698, 0.05903, 0.002514, 0.06408, 0.01913, 0.02408]): _vg.add([_i], _w, 'REPLACE')
_vg = ob_circle_001.vertex_groups.new(name='Bone.007')
for _i, _w in zip([0, 1, 2, 3, 4, 5, 6, 7, 8, 9, 12, 14, 15, 16, 17, 18, 20, 21, 25, 31, 34, 35, 36, 40, 42, 43, 118, 119, 122, 123, 124, 125, 129, 245, 249, 250, 253, 254, 265, 266, 267, 268, 269, 270, 271, 272, 273, 274, 275, 278, 280, 281, 282, 283, 284, 286, 287, 288, 289, 290, 291, 292, 293, 295, 298, 299, 300, 301, 303, 305, 314, 315, 318, 319, 323, 325, 326, 328, 405, 406, 409, 410, 411, 412, 416, 542, 546, 547, 550, 551], [0.6242, 0.01555, 0.1102, 0.1254, 0.5332, 0.7583, 0.6934, 0.07059, 0.2463, 0.377, 0.2204, 0.2956, 0.6658, 0.1208, 0.06754, 0.06946, 0.634, 0.7286, 0.004962, 0.8377, 0.0005725, 0.4911, 0.1279, 0.2076, 0.3511, 0.1366, 0.1925, 0.2579, 0.1141, 0.158, 0.02681, 0.04695, 0.2604, 0.08977, 0.06055, 0.04523, 0.09593, 0.07424, 0.502, 0.009951, 0.1227, 0.1301, 0.5162, 0.727, 0.7781, 0.6473, 0.08257, 0.2232, 0.2039, 0.2068, 0.1636, 0.6442, 0.1237, 0.06601, 0.04468, 0.1139, 0.5899, 0.05506, 0.6825, 0.6356, 0.5611, 0.7544, 0.7721, 0.01944, 0.1534, 0.1162, 0.7746, 0.8319, 0.01229, 0.003932, 0.8051, 0.005109, 0.3161, 0.09618, 0.2054, 0.2893, 0.1455, 0.9147, 0.1681, 0.147, 0.1007, 0.0867, 0.01995, 0.00871, 0.2022, 0.05605, 0.01069, 0.02272, 0.05043, 0.05613]): _vg.add([_i], _w, 'REPLACE')
_vg = ob_circle_001.vertex_groups.new(name='Bone.008')
for _i, _w in zip([265, 266, 269, 274, 275, 276, 277, 278, 280, 281, 283, 284, 285, 290, 291, 292, 293, 295, 296, 297, 298, 299, 317, 318, 319, 320, 323, 324, 333, 405, 406, 407, 408, 409, 410, 411, 412, 415], [0.08222, 0.7942, 0.1742, 0.05708, 0.06003, 0.7533, 0.7861, 0.1911, 0.1185, 0.06696, 0.6594, 0.3397, 0.8363, 0.08111, 0.09479, 0.01143, 0.03477, 0.04134, 0.1409, 0.1671, 0.09733, 0.06768, 0.8033, 0.1401, 0.5531, 0.153, 0.5582, 0.5463, 0.02187, 0.0359, 0.02123, 0.4847, 0.1685, 0.08734, 0.06918, 0.1979, 0.1222, 0.4455]): _vg.add([_i], _w, 'REPLACE')
_vg = ob_circle_001.vertex_groups.new(name='Bone.009')
for _i, _w in zip([265, 266, 267, 268, 269, 270, 271, 272, 274, 275, 276, 277, 278, 280, 281, 283, 284, 285, 287, 289, 290, 291, 292, 293, 300, 301, 314, 317, 318, 319, 321, 322, 323, 324, 325, 326, 405, 406, 407, 408, 409, 410, 411, 412, 413, 414, 415, 416, 417, 418, 419, 420, 421, 422, 424, 425, 426, 427, 428, 429, 430, 431, 432, 435, 436, 437, 438, 439, 441, 442, 443, 444, 542, 543, 544, 545, 546, 547, 548, 549, 550, 551], [0.3408, 0.01238, 0.002967, 0.003348, 0.2482, 0.09497, 0.0414, 0.1285, 0.6905, 0.6959, 0.1896, 0.1865, 0.5667, 0.6848, 0.2314, 0.2333, 0.5908, 0.08966, 0.1429, 0.1536, 0.01462, 0.001099, 0.07141, 0.04657, 0.06695, 0.04966, 0.07755, 0.04195, 0.4889, 0.3069, 0.9104, 0.9817, 0.1287, 0.4446, 0.6377, 0.01733, 0.7635, 0.7874, 0.502, 0.8234, 0.7956, 0.8259, 0.7571, 0.8391, 0.8871, 0.2437, 0.5524, 0.7442, 0.996, 0.9958, 0.9858, 0.9135, 0.9906, 0.9455, 0.07321, 0.9871, 0.9681, 0.8938, 0.7128, 0.8989, 0.2091, 0.9005, 0.2875, 0.825, 0.8072, 0.1123, 0.06127, 0.07427, 0.07882, 0.001319, 0.06619, 0.01279, 0.9177, 0.9864, 0.9779, 0.9663, 0.9573, 0.9448, 0.9846, 0.9705, 0.9314, 0.9166]): _vg.add([_i], _w, 'REPLACE')
_vg = ob_circle_001.vertex_groups.new(name='Bone.010')
for _i, _w in zip([321, 413, 414, 420, 422, 423, 424, 426, 427, 428, 429, 430, 431, 432, 433, 434, 435, 436, 437, 438, 439, 440, 441, 442, 443, 444, 445, 446, 447, 448, 449, 450, 451, 452, 453, 454, 455, 456, 457, 458, 459, 460, 461, 462, 463, 464, 465, 466, 467, 468, 469, 470, 471, 472, 473, 474, 475, 476, 477, 478, 479, 480, 481, 482, 483, 484, 485, 486, 487, 488, 489, 490, 491, 492, 493, 494, 495, 496, 497, 498, 499, 500, 501, 502, 503, 504, 532, 533, 534, 535, 536, 537, 538, 539, 540, 541, 552, 553, 554, 555, 556, 557, 558, 559, 560, 561], [0.08154, 0.1124, 0.7553, 0.07736, 0.04314, 0.981, 0.927, 0.005723, 0.1059, 0.2864, 0.1008, 0.7898, 0.09926, 0.7116, 0.7841, 0.6911, 0.1744, 0.1923, 0.8879, 0.9375, 0.9256, 0.9818, 0.9209, 0.9724, 0.932, 0.9683, 0.8057, 0.7528, 0.817, 0.7187, 0.8053, 0.7254, 0.1538, 0.1754, 0.7627, 0.6322, 0.2833, 0.3193, 0.3776, 0.3098, 0.2882, 0.3149, 0.3486, 0.3685, 0.1462, 0.1292, 0.3071, 0.2436, 0.2489, 0.2558, 0.172, 0.1841, 0.2076, 0.2335, 0.372, 0.3709, 0.2456, 0.1509, 0.1175, 0.1169, 0.1225, 0.1136, 0.1155, 0.1081, 0.1104, 0.1157, 0.1143, 0.1415, 0.3835, 0.3716, 0.3398, 0.3216, 0.3168, 0.3054, 0.3112, 0.304, 0.3074, 0.3079, 0.3095, 0.3075, 0.3034, 0.3089, 0.308, 0.3051, 0.3048, 0.3062, 0.1568, 0.1283, 0.1413, 0.1424, 0.15, 0.1447, 0.1688, 0.1387, 0.1486, 0.1351, 0.9365, 0.9578, 0.953, 0.966, 0.9636, 0.8523, 0.9219, 0.9463, 0.952, 0.9656]): _vg.add([_i], _w, 'REPLACE')
_vg = ob_circle_001.vertex_groups.new(name='Bone.011')
for _i, _w in zip([433, 434, 445, 446, 447, 448, 449, 450, 451, 452, 453, 454, 455, 456, 457, 458, 459, 460, 461, 462, 463, 464, 465, 466, 467, 468, 469, 470, 471, 472, 473, 474, 475, 476, 477, 478, 479, 480, 481, 482, 483, 484, 485, 486, 487, 488, 489, 490, 491, 492, 493, 494, 495, 496, 497, 498, 499, 500, 501, 502, 503, 504, 532, 533, 534, 535, 536, 537, 538, 539, 540, 541, 552, 553, 554, 555, 556, 557, 558, 559, 560, 561], [0.2157, 0.3088, 0.1937, 0.2469, 0.1827, 0.2812, 0.1942, 0.2745, 0.8462, 0.8246, 0.237, 0.3677, 0.7166, 0.6807, 0.6223, 0.6901, 0.7118, 0.685, 0.6513, 0.6314, 0.8538, 0.8708, 0.6929, 0.7563, 0.751, 0.7442, 0.828, 0.8159, 0.7923, 0.7665, 0.6279, 0.629, 0.7543, 0.8491, 0.8825, 0.883, 0.8775, 0.8864, 0.8845, 0.8919, 0.8896, 0.8843, 0.8857, 0.8584, 0.6164, 0.6283, 0.6601, 0.6783, 0.6831, 0.6945, 0.6887, 0.6959, 0.6926, 0.692, 0.6905, 0.6924, 0.6965, 0.691, 0.692, 0.6948, 0.6951, 0.6937, 0.8432, 0.8716, 0.8587, 0.8576, 0.85, 0.8553, 0.8311, 0.8613, 0.8513, 0.8649, 0.06336, 0.0327, 0.04168, 0.01381, 0.02011, 0.1474, 0.07787, 0.05377, 0.045, 0.01232]): _vg.add([_i], _w, 'REPLACE')
_vg = ob_circle_001.vertex_groups.new(name='Bone.012')
for _i, _w in zip([0, 1, 4, 8, 9, 10, 11, 12, 14, 15, 17, 18, 19, 22, 23, 34, 35, 36, 37, 40, 41, 47, 118, 119, 120, 121, 122, 123, 124, 125, 128, 290, 291, 292, 293, 295, 298, 299, 300], [0.1006, 0.8012, 0.175, 0.06176, 0.09114, 0.8027, 0.8721, 0.1988, 0.1822, 0.06647, 0.6751, 0.5913, 0.8833, 0.134, 0.1623, 0.8013, 0.1755, 0.6653, 0.1469, 0.5657, 0.8743, 0.01808, 0.04497, 0.05765, 0.5017, 0.5015, 0.09451, 0.1278, 0.2072, 0.2678, 0.506, 0.08851, 0.09584, 0.02026, 0.0354, 0.04083, 0.09945, 0.06771, 0.005869]): _vg.add([_i], _w, 'REPLACE')
_vg = ob_circle_001.vertex_groups.new(name='Bone.013')
for _i, _w in zip([0, 4, 5, 6, 8, 9, 10, 11, 12, 14, 15, 17, 18, 19, 20, 21, 31, 34, 35, 36, 38, 39, 40, 41, 42, 118, 119, 120, 121, 122, 123, 124, 125, 126, 127, 128, 129, 130, 131, 132, 133, 134, 135, 138, 139, 140, 141, 142, 143, 144, 145, 148, 149, 245, 246, 247, 248, 249, 250, 251, 252, 253, 254, 271, 292, 293, 300, 301], [0.1946, 0.2307, 0.05794, 0.08625, 0.6588, 0.4858, 0.1356, 0.09368, 0.5436, 0.4849, 0.2118, 0.2152, 0.3162, 0.01423, 0.1107, 0.1213, 0.05882, 0.03114, 0.2737, 0.1622, 0.8102, 0.9144, 0.1189, 0.1068, 0.5626, 0.7281, 0.6458, 0.4839, 0.4914, 0.7717, 0.6915, 0.7434, 0.6741, 0.08654, 0.1076, 0.4916, 0.6683, 0.9691, 0.9137, 0.9331, 0.8203, 0.9569, 0.8594, 0.91, 0.8619, 0.08376, 0.102, 0.06163, 0.1077, 0.03572, 0.09569, 0.06417, 0.08834, 0.8531, 0.9856, 0.9633, 0.956, 0.916, 0.9171, 0.9763, 0.9692, 0.866, 0.8789, 0.00523, 0.03142, 0.03924, 0.02722, 0.04111]): _vg.add([_i], _w, 'REPLACE')
_vg = ob_circle_001.vertex_groups.new(name='Bone.014')
for _i, _w in zip([38, 39, 126, 127, 130, 131, 132, 133, 134, 135, 136, 137, 138, 139, 140, 141, 142, 143, 144, 145, 146, 147, 148, 149, 150, 151, 152, 153, 154, 155, 156, 157, 158, 159, 160, 161, 162, 163, 164, 165, 166, 167, 168, 169, 170, 171, 172, 173, 174, 175, 176, 177, 178, 179, 180, 181, 182, 183, 184, 185, 186, 187, 188, 189, 190, 191, 192, 193, 194, 195, 196, 197, 198, 199, 200, 201, 202, 203, 204, 205, 206, 207, 208, 209, 210, 211, 212, 213, 214, 215, 216, 217, 235, 236, 237, 238, 239, 240, 241, 242, 243, 244, 245, 255, 256, 257, 258, 259, 260, 261, 262, 263, 264], [0.1721, 0.08233, 0.9129, 0.89, 0.004842, 0.06952, 0.06477, 0.1585, 0.03381, 0.1209, 0.9916, 0.9948, 0.08217, 0.1311, 0.9158, 0.8958, 0.9381, 0.8896, 0.957, 0.9017, 0.8653, 0.7616, 0.9346, 0.9106, 0.9902, 0.9896, 0.9962, 0.9909, 0.9955, 0.9904, 0.9921, 0.9949, 0.8653, 0.808, 0.8817, 0.7764, 0.87, 0.7839, 0.2252, 0.3535, 0.8206, 0.7739, 0.5383, 0.3988, 0.5698, 0.4066, 0.4632, 0.3877, 0.5657, 0.4957, 0.161, 0.1449, 0.4019, 0.3468, 0.3646, 0.3447, 0.3052, 0.2418, 0.3299, 0.3123, 0.4824, 0.5023, 0.3367, 0.2396, 0.1504, 0.1486, 0.1432, 0.1353, 0.1408, 0.1331, 0.1356, 0.139, 0.1447, 0.1513, 0.4893, 0.4908, 0.4778, 0.4323, 0.4358, 0.4084, 0.4156, 0.4084, 0.4035, 0.4032, 0.4038, 0.4025, 0.3998, 0.403, 0.4036, 0.4014, 0.4016, 0.4021, 0.2071, 0.1643, 0.1858, 0.1913, 0.2092, 0.2014, 0.2336, 0.1933, 0.1985, 0.1771, 0.02962, 0.9672, 0.9727, 0.9694, 0.9841, 0.9882, 0.9716, 0.9663, 0.9657, 0.9882, 0.9818]): _vg.add([_i], _w, 'REPLACE')
_vg = ob_circle_001.vertex_groups.new(name='Bone.015')
for _i, _w in zip([146, 147, 158, 159, 160, 161, 162, 163, 164, 165, 166, 167, 168, 169, 170, 171, 172, 173, 174, 175, 176, 177, 178, 179, 180, 181, 182, 183, 184, 185, 186, 187, 188, 189, 190, 191, 192, 193, 194, 195, 196, 197, 198, 199, 200, 201, 202, 203, 204, 205, 206, 207, 208, 209, 210, 211, 212, 213, 214, 215, 216, 217, 235, 236, 237, 238, 239, 240, 241, 242, 243, 244, 255, 256, 257, 260, 261, 262], [0.1346, 0.2383, 0.1346, 0.1919, 0.1182, 0.2235, 0.1299, 0.216, 0.7748, 0.6465, 0.1793, 0.2261, 0.4617, 0.6012, 0.4302, 0.5934, 0.5367, 0.6122, 0.4343, 0.5042, 0.8389, 0.8551, 0.5981, 0.6532, 0.6354, 0.6553, 0.6948, 0.7582, 0.6701, 0.6877, 0.5176, 0.4977, 0.6633, 0.7604, 0.8496, 0.8514, 0.8568, 0.8647, 0.8592, 0.8669, 0.8644, 0.861, 0.8553, 0.8487, 0.5106, 0.5092, 0.5222, 0.5677, 0.5642, 0.5916, 0.5844, 0.5916, 0.5965, 0.5968, 0.5961, 0.5975, 0.6001, 0.5969, 0.5964, 0.5986, 0.5984, 0.5978, 0.7929, 0.8357, 0.8142, 0.8087, 0.7908, 0.7986, 0.7664, 0.8067, 0.8015, 0.8228, 0.0152, 0.004152, 0.01056, 0.006377, 0.01689, 0.01806]): _vg.add([_i], _w, 'REPLACE')
_vg = ob_circle_001.vertex_groups.new(name='Bone.016')
for _i, _w in zip([1, 10, 17, 19, 22, 23, 34, 37, 40, 46, 47, 48, 220, 222, 223, 224, 266, 276, 283, 285, 290, 291, 292, 293, 294, 295, 296, 297, 298, 299, 300, 317, 320, 323, 330, 331, 332, 333, 335, 508, 510, 511, 512, 513, 514], [0.119, 0.01906, 0.01032, 0.0641, 0.7185, 0.6597, 0.1107, 0.7196, 0.07261, 0.06972, 0.1632, 0.09237, 0.06095, 0.01477, 0.1249, 0.07884, 0.114, 0.01302, 0.008875, 0.056, 0.1281, 0.1899, 0.0218, 0.03318, 0.8436, 0.6965, 0.7037, 0.646, 0.5871, 0.7031, 0.0007113, 0.1045, 0.7008, 0.07254, 0.08629, 0.2606, 0.0744, 0.1645, 0.0965, 0.06295, 0.02026, 0.1029, 0.1253, 0.07631, 0.07937]): _vg.add([_i], _w, 'REPLACE')
_vg = ob_circle_001.vertex_groups.new(name='Bone.017')
for _i, _w in zip([22, 23, 37, 46, 47, 48, 218, 219, 220, 221, 222, 223, 224, 225, 226, 227, 228, 229, 230, 231, 232, 233, 234, 294, 295, 296, 297, 298, 299, 320, 330, 331, 332, 333, 334, 335, 505, 506, 507, 508, 509, 510, 511, 512, 513, 514, 515, 516, 517, 518, 519, 520, 521, 522, 523, 524, 525, 526, 527, 528, 529, 530, 531], [0.1277, 0.1489, 0.1182, 0.9166, 0.7929, 0.8869, 0.9952, 0.9756, 0.9234, 0.9928, 0.9604, 0.8464, 0.9024, 0.9926, 0.9844, 0.9927, 0.976, 0.9992, 0.9983, 0.999, 0.9964, 0.9983, 0.998, 0.1105, 0.1721, 0.1333, 0.1539, 0.03954, 0.002615, 0.1252, 0.9044, 0.685, 0.9099, 0.7887, 0.993, 0.88, 0.9784, 0.9948, 0.9728, 0.9201, 0.9925, 0.9564, 0.8733, 0.8456, 0.9057, 0.9013, 0.9916, 0.9833, 0.9916, 0.9741, 0.9754, 0.9996, 0.9973, 0.999, 0.9981, 0.9994, 0.9989, 0.9961, 0.9962, 0.9925, 0.9987, 0.998, 0.9976]): _vg.add([_i], _w, 'REPLACE')
_vg = ob_circle_001.vertex_groups.new(name='Bone.001')
for _i, _w in zip([3, 13, 24, 25, 26, 27, 28, 29, 30, 32, 33, 43, 44, 45, 49, 50, 51, 52, 53, 54, 55, 56, 57, 58, 59, 60, 61, 62, 63, 64, 65, 66, 67, 68, 69, 70, 71, 279, 304, 306, 311, 312, 313, 329], [0.006816, 0.4575, 0.1532, 0.1735, 0.08906, 0.8594, 0.8144, 0.8944, 0.2638, 0.2004, 0.8429, 0.003411, 0.06803, 0.259, 0.88, 0.9792, 0.9592, 0.9861, 0.9019, 0.8848, 0.9657, 0.8378, 0.9252, 0.8189, 0.8767, 0.3127, 0.1937, 0.2385, 0.1855, 0.3192, 0.2989, 0.1088, 0.05466, 0.05071, 0.03207, 0.09618, 0.1078, 0.09577, 0.195, 0.04824, 0.07391, 0.1523, 0.08971, 0.02505]): _vg.add([_i], _w, 'REPLACE')
_vg = ob_circle_001.vertex_groups.new(name='Bone.002')
for _i, _w in zip([33, 55, 56, 57, 58, 59, 60, 61, 62, 63, 64, 65, 66, 67, 68, 69, 70, 71, 72, 73, 74, 75, 76, 77, 78, 79, 80, 81, 82, 83, 84, 85, 86, 87, 88, 89, 90, 91, 92, 93, 94, 95, 96, 97, 98, 99, 100, 101, 102, 103, 104, 105, 106], [0.1516, 0.01822, 0.16, 0.07432, 0.1765, 0.1186, 0.6853, 0.8061, 0.7609, 0.8143, 0.6791, 0.6996, 0.8906, 0.9452, 0.9491, 0.9589, 0.9033, 0.8917, 0.9798, 0.9902, 0.9951, 0.9948, 0.9846, 0.9779, 0.9932, 0.9965, 0.9992, 0.9987, 0.9965, 0.9906, 0.9158, 0.9722, 0.9641, 0.9427, 0.9121, 0.9553, 0.5029, 0.5673, 0.1269, 0.5077, 0.1028, 0.5731, 0.9995, 0.9993, 0.9982, 0.9973, 0.9991, 0.9959, 0.06552, 0.0567, 0.02597, 0.07313, 0.0004174]): _vg.add([_i], _w, 'REPLACE')
_vg = ob_circle_001.vertex_groups.new(name='Bone.003')
for _i, _w in zip([84, 85, 86, 87, 88, 89, 90, 91, 92, 93, 94, 95, 102, 103, 104, 105, 106, 107, 108, 109, 110, 111, 112, 113, 114, 115, 116, 117], [0.08425, 0.005528, 0.02184, 0.05727, 0.08791, 0.03931, 0.4971, 0.4327, 0.8731, 0.4923, 0.8972, 0.4269, 0.9345, 0.9433, 0.962, 0.9269, 0.9748, 0.9929, 0.9943, 0.9994, 0.9945, 0.999, 0.997, 0.9985, 0.9971, 0.9995, 0.9974, 0.9997]): _vg.add([_i], _w, 'REPLACE')
_vg = ob_circle_001.vertex_groups.new(name='Bone.004')
for _i, _w in zip([13, 30, 45, 49, 267, 268, 279, 302, 303, 304, 305, 306, 307, 308, 309, 310, 311, 312, 313, 315, 316, 326, 327, 329, 336, 337, 338, 339, 340, 341, 342, 343, 344, 345, 346, 347, 348, 349, 350, 351, 352, 353, 354, 355, 356, 357, 358], [0.1217, 0.08314, 0.0776, 0.00614, 0.007394, 0.02074, 0.5039, 0.1884, 0.1939, 0.248, 0.1026, 0.0556, 0.03097, 0.9159, 0.8259, 0.8952, 0.2912, 0.1699, 0.2202, 0.2261, 0.8677, 0.02035, 0.1185, 0.6904, 0.9148, 0.9898, 0.9615, 0.9827, 0.9154, 0.9548, 0.9648, 0.8309, 0.8928, 0.8237, 0.9116, 0.2691, 0.1778, 0.2708, 0.2554, 0.3144, 0.2531, 0.07508, 0.04705, 0.06937, 0.07062, 0.09002, 0.07904]): _vg.add([_i], _w, 'REPLACE')
_vg = ob_circle_001.vertex_groups.new(name='Bone.005')
for _i, _w in zip([316, 342, 343, 344, 345, 346, 347, 348, 349, 350, 351, 352, 353, 354, 355, 356, 357, 358, 359, 360, 361, 362, 363, 364, 365, 366, 367, 368, 369, 370, 371, 372, 373, 374, 375, 376, 377, 378, 379, 380, 381, 382, 383, 384, 385, 386, 387, 388, 389, 390, 391, 392], [0.1293, 0.02012, 0.1672, 0.1065, 0.1728, 0.08698, 0.73, 0.8222, 0.7285, 0.7444, 0.6844, 0.7465, 0.9247, 0.9514, 0.9305, 0.9293, 0.9096, 0.9208, 0.989, 0.9916, 0.992, 0.9894, 0.9875, 0.9856, 0.997, 0.9972, 0.9985, 0.9972, 0.9978, 0.9945, 0.9499, 0.8087, 0.8874, 0.3032, 0.9221, 0.9361, 0.5021, 0.5359, 0.1303, 0.424, 0.1042, 0.5693, 1.003, 0.9996, 0.999, 0.9986, 0.997, 0.9976, 0.02182, 0.05241, 0.01247, 0.04039]): _vg.add([_i], _w, 'REPLACE')
_vg = ob_circle_001.vertex_groups.new(name='Bone.006')
for _i, _w in zip([371, 372, 373, 374, 375, 376, 377, 378, 379, 380, 381, 382, 389, 390, 391, 392, 393, 394, 395, 396, 397, 398, 399, 400, 401, 402, 403, 404], [0.05012, 0.1913, 0.1126, 0.6968, 0.07791, 0.06386, 0.4979, 0.4641, 0.8697, 0.576, 0.8958, 0.4307, 0.9641, 0.9476, 0.9688, 0.9548, 0.9826, 0.9887, 0.9885, 1.001, 0.9972, 0.9983, 0.996, 0.9988, 0.9985, 0.999, 0.9963, 0.9997]): _vg.add([_i], _w, 'REPLACE')
_vg = ob_circle_001.vertex_groups.new(name='hips')
for _i, _w in zip([13, 25, 26, 30, 44, 45, 268, 279, 282, 286, 288, 303, 304, 305, 306, 307, 309, 311, 312, 313, 327, 329, 336], [0.145, 0.01413, 0.1484, 0.1365, 0.1246, 0.1078, 0.008719, 0.1617, 0.05062, 0.05108, 0.01632, 0.08414, 0.2842, 0.4429, 0.4673, 0.4167, 0.01587, 0.1769, 0.2879, 0.4702, 0.1359, 0.1241, 0.003484]): _vg.add([_i], _w, 'REPLACE')
_vg = ob_circle_001.vertex_groups.new(name='spine')
for _i, _w in zip([0, 2, 3, 5, 6, 7, 9, 15, 16, 20, 21, 24, 25, 26, 31, 32, 42, 43, 44, 129, 265, 267, 268, 270, 271, 272, 273, 275, 281, 282, 286, 287, 288, 289, 300, 301, 302, 303, 305, 306, 307, 314, 315, 325, 326, 327, 328, 416], [0.02273, 0.7434, 0.7295, 0.1161, 0.2282, 0.7691, 0.0007578, 0.01572, 0.7489, 0.5095, 0.2003, 0.07738, 0.1161, 0.1393, 0.1323, 0.08331, 0.09413, 0.7393, 0.07666, 0.066, 0.02227, 0.7439, 0.7293, 0.1156, 0.09015, 0.2275, 0.7702, 0.000507, 0.01542, 0.7494, 0.7688, 0.5113, 0.8138, 0.1998, 0.002486, 0.01068, 0.06341, 0.1, 0.1373, 0.1244, 0.1118, 0.1317, 0.06141, 0.09408, 0.7393, 0.08074, 0.1003, 0.06593]): _vg.add([_i], _w, 'REPLACE')
_vg = ob_circle_001.vertex_groups.new(name='chest')
for _i, _w in zip([0, 1, 2, 3, 4, 5, 6, 7, 8, 9, 10, 12, 14, 15, 16, 17, 19, 20, 21, 22, 23, 31, 34, 35, 36, 37, 40, 42, 43, 118, 119, 122, 123, 124, 129, 245, 250, 253, 254, 265, 266, 267, 268, 269, 270, 271, 272, 273, 274, 275, 276, 278, 280, 281, 282, 283, 285, 286, 287, 288, 289, 290, 291, 292, 293, 294, 295, 296, 297, 298, 299, 300, 301, 314, 317, 318, 319, 320, 323, 325, 326, 328, 330, 405, 406, 409, 410, 411, 416, 542, 545, 547, 550, 551], [0.5948, 0.06013, 0.0872, 0.09139, 0.4843, 0.7748, 0.6262, 0.0778, 0.2184, 0.2248, 0.03763, 0.2134, 0.2103, 0.5877, 0.09524, 0.09798, 0.002165, 0.3133, 0.5978, 0.04336, 0.004147, 0.7263, 0.07104, 0.4416, 0.04821, 0.002886, 0.2567, 0.2514, 0.07944, 0.1669, 0.1452, 0.1105, 0.09226, 0.05004, 0.1779, 0.05046, 0.03614, 0.02883, 0.06049, 0.5967, 0.06075, 0.08634, 0.09063, 0.4856, 0.7761, 0.8224, 0.6281, 0.07727, 0.2193, 0.2258, 0.03823, 0.2144, 0.2115, 0.5891, 0.09476, 0.09857, 0.002616, 0.08796, 0.3128, 0.07468, 0.5997, 0.1699, 0.5562, 0.7167, 0.6935, 0.112, 0.02578, 0.04304, 0.003251, 0.6356, 0.3843, 0.7748, 0.7407, 0.7279, 0.07141, 0.4435, 0.04764, 0.002399, 0.2575, 0.2525, 0.07837, 0.8086, 0.003205, 0.1676, 0.146, 0.1112, 0.09302, 0.0504, 0.1786, 0.0503, 0.000101, 0.03638, 0.02897, 0.06065]): _vg.add([_i], _w, 'REPLACE')
_vg = ob_circle_001.vertex_groups.new(name='neck')
for _i, _w in zip([1, 4, 10, 17, 19, 22, 23, 34, 37, 40, 46, 47, 48, 219, 220, 222, 223, 224, 225, 226, 227, 228, 266, 269, 276, 283, 285, 290, 291, 293, 294, 295, 296, 297, 298, 299, 317, 320, 323, 330, 331, 332, 333, 334, 335, 505, 507, 508, 510, 511, 512, 513, 514, 515, 516, 517, 518, 519, 529], [0.1475, 0.0102, 0.05661, 0.03988, 0.09977, 0.6518, 0.7806, 0.1499, 0.6828, 0.07905, 0.3001, 0.7133, 0.322, 0.1322, 0.2402, 0.14, 0.4111, 0.4447, 0.06432, 0.02034, 0.02368, 0.0547, 0.1502, 0.01036, 0.05714, 0.04068, 0.101, 0.005541, 0.1532, 0.0382, 0.7175, 0.9344, 0.6542, 0.7861, 0.156, 0.4375, 0.1512, 0.6866, 0.07941, 0.5202, 0.9485, 0.2999, 0.7187, 0.07925, 0.3222, 0.1633, 0.1316, 0.2384, 0.1385, 0.3799, 0.4093, 0.4497, 0.445, 0.06392, 0.01853, 0.0224, 0.05574, 0.054, 0.0008003]): _vg.add([_i], _w, 'REPLACE')
_vg = ob_circle_001.vertex_groups.new(name='head')
for _i, _w in zip([22, 23, 37, 46, 47, 48, 218, 219, 220, 221, 222, 223, 224, 225, 226, 227, 228, 229, 230, 231, 232, 233, 234, 294, 296, 297, 299, 320, 330, 331, 332, 333, 334, 335, 505, 506, 507, 508, 509, 510, 511, 512, 513, 514, 515, 516, 517, 518, 519, 520, 521, 522, 523, 524, 525, 526, 527, 528, 529, 530, 531], [0.117, 0.03367, 0.09875, 0.6481, 0.2562, 0.6362, 0.9878, 0.8474, 0.7483, 0.9906, 0.8425, 0.5845, 0.5528, 0.9258, 0.9619, 0.9575, 0.9444, 0.9875, 0.9938, 0.9914, 0.9942, 0.9778, 0.9855, 0.1051, 0.1164, 0.03073, 0.0006076, 0.09778, 0.4157, 0.04383, 0.6487, 0.252, 0.9094, 0.6367, 0.8137, 0.9882, 0.8482, 0.7506, 0.9908, 0.8443, 0.6178, 0.5865, 0.5492, 0.5526, 0.9263, 0.963, 0.9583, 0.9438, 0.9452, 0.9844, 0.9962, 0.9876, 0.9939, 0.9943, 0.9915, 0.9963, 0.9944, 0.9927, 0.9709, 0.9781, 0.9858]): _vg.add([_i], _w, 'REPLACE')
_vg = ob_circle_001.vertex_groups.new(name='shoulder.L')
for _i, _w in zip([0, 1, 4, 5, 6, 8, 9, 10, 11, 12, 14, 15, 17, 18, 19, 22, 23, 34, 35, 36, 37, 40, 41, 42, 46, 48, 118, 119, 120, 121, 122, 123, 124, 125, 128, 265, 266, 271, 290, 291, 292, 293, 294, 298, 299, 300, 301, 318, 319, 323], [0.1654, 0.7537, 0.1428, 0.02007, 0.01116, 0.05026, 0.2277, 0.6294, 0.8663, 0.1529, 0.2506, 0.06077, 0.5225, 0.6924, 0.7672, 0.1504, 0.1406, 0.6363, 0.2514, 0.8399, 0.1701, 0.4209, 0.7395, 0.001135, 0.004377, 0.006365, 0.02907, 0.1225, 0.1815, 0.1118, 0.06951, 0.1262, 0.1298, 0.1718, 0.1098, 0.01366, 0.03042, 0.004886, 0.7301, 0.09069, 0.1744, 0.04369, 0.004615, 0.1512, 0.05802, 0.1171, 0.004505, 0.009974, 0.0147, 0.001871]): _vg.add([_i], _w, 'REPLACE')
_vg = ob_circle_001.vertex_groups.new(name='upper_arm.L')
for _i, _w in zip([0, 4, 5, 6, 8, 9, 10, 11, 12, 14, 15, 17, 18, 19, 20, 21, 31, 34, 35, 36, 38, 39, 40, 41, 42, 43, 118, 119, 120, 121, 122, 123, 124, 125, 126, 127, 128, 129, 130, 131, 132, 133, 134, 135, 136, 137, 138, 139, 140, 141, 142, 143, 144, 145, 148, 149, 150, 151, 152, 153, 154, 155, 156, 157, 245, 246, 247, 248, 249, 250, 251, 252, 253, 254, 259, 263, 281, 291, 292, 293, 300, 301, 328], [0.1843, 0.2814, 0.04233, 0.0807, 0.6828, 0.5136, 0.2541, 0.109, 0.5785, 0.5167, 0.258, 0.3117, 0.2793, 0.0891, 0.1218, 0.1569, 0.09286, 0.1068, 0.2702, 0.09303, 0.9864, 0.9931, 0.1877, 0.2237, 0.616, 0.00487, 0.7511, 0.7021, 0.7757, 0.881, 0.7909, 0.7687, 0.7984, 0.8041, 0.9944, 0.9693, 0.88, 0.7289, 0.9974, 0.9965, 0.9949, 0.9865, 0.9972, 0.9951, 0.7694, 0.9834, 0.9976, 0.9904, 1.002, 0.9976, 0.9963, 0.9648, 0.9985, 0.9888, 0.9979, 0.9866, 1.002, 0.9622, 0.9863, 0.568, 0.9881, 0.901, 0.9593, 0.9278, 0.9253, 0.9894, 0.98, 0.956, 0.9593, 0.9329, 0.9893, 0.968, 0.9273, 0.9077, 0.002099, 0.004368, 0.003288, 0.04475, 0.0086, 0.07438, 0.003728, 0.07534, 0.01287]): _vg.add([_i], _w, 'REPLACE')
_vg = ob_circle_001.vertex_groups.new(name='forearm.L')
for _i, _w in zip([127, 136, 143, 146, 147, 151, 153, 155, 156, 157, 158, 159, 160, 161, 162, 163, 164, 165, 166, 167, 168, 169, 170, 171, 172, 173, 174, 175, 176, 178, 179, 180, 181, 182, 183, 184, 185, 186, 187, 188, 189, 200, 201, 202, 203, 204, 205, 206, 207, 208, 209, 210, 211, 212, 213, 214, 215, 216, 217, 235, 236, 237, 240, 241, 243, 255, 256, 257, 258, 259, 260, 261, 262, 263, 264], [0.008975, 0.2303, 0.01805, 0.944, 0.9369, 0.02555, 0.4318, 0.09895, 0.03139, 0.07199, 0.9914, 0.9982, 0.9527, 0.9496, 0.974, 0.9857, 0.3398, 0.5029, 0.9972, 0.9247, 0.7866, 0.7951, 0.9786, 0.8441, 0.7995, 0.794, 0.9039, 0.9124, 0.005767, 0.8404, 0.7183, 0.95, 0.5326, 0.4026, 0.2126, 0.3516, 0.1558, 0.9628, 0.9756, 0.3742, 0.3476, 0.9561, 0.9713, 0.9454, 0.9073, 0.893, 0.8157, 0.8228, 0.7867, 0.842, 0.8418, 0.8354, 0.8364, 0.8358, 0.8363, 0.8309, 0.8341, 0.8353, 0.833, 0.0832, 0.002101, 0.0818, 0.05897, 0.1082, 0.00497, 0.9873, 0.9968, 0.9973, 0.9814, 0.9705, 0.9795, 0.9844, 0.9951, 0.9682, 0.9802]): _vg.add([_i], _w, 'REPLACE')
_vg = ob_circle_001.vertex_groups.new(name='hand.L')
for _i, _w in zip([146, 147, 160, 161, 164, 165, 167, 168, 169, 171, 172, 173, 174, 175, 176, 177, 178, 179, 180, 181, 182, 183, 184, 185, 186, 188, 189, 190, 191, 192, 193, 194, 195, 196, 197, 198, 199, 200, 201, 202, 203, 204, 205, 206, 207, 208, 209, 210, 211, 212, 213, 214, 215, 216, 217, 235, 236, 237, 238, 239, 240, 241, 242, 243, 244], [0.05054, 0.06063, 0.03301, 0.04701, 0.6599, 0.4966, 0.07176, 0.212, 0.2038, 0.1559, 0.1992, 0.2056, 0.09559, 0.08753, 0.9721, 0.9812, 0.1597, 0.2808, 0.04999, 0.4674, 0.597, 0.7873, 0.6482, 0.8442, 0.02451, 0.6258, 0.652, 0.9996, 0.9978, 0.9945, 0.9957, 0.9996, 1.001, 1.0, 0.9969, 0.9997, 0.9786, 0.03777, 0.007533, 0.05461, 0.09277, 0.107, 0.1843, 0.1772, 0.2133, 0.1581, 0.1582, 0.1646, 0.1636, 0.1642, 0.1638, 0.1692, 0.1659, 0.1647, 0.1671, 0.9167, 0.9739, 0.9181, 1.007, 0.9897, 0.941, 0.8917, 0.9796, 0.9725, 0.9992]): _vg.add([_i], _w, 'REPLACE')
_vg = ob_circle_001.vertex_groups.new(name='shoulder.R')
for _i, _w in zip([40, 265, 266, 269, 272, 274, 275, 276, 277, 278, 280, 281, 283, 284, 285, 290, 291, 293, 294, 296, 297, 298, 299, 301, 317, 318, 319, 320, 323, 324, 332, 335, 405, 406, 407, 408, 409, 410, 411, 412, 415], [0.0008918, 0.1384, 0.7164, 0.142, 0.001606, 0.05003, 0.2189, 0.6274, 0.8635, 0.1525, 0.2383, 0.06032, 0.5204, 0.6841, 0.7615, 0.0538, 0.09011, 0.04306, 0.002252, 0.1471, 0.1296, 0.04884, 0.05742, 0.004073, 0.6328, 0.2255, 0.8121, 0.1637, 0.419, 0.7386, 0.002593, 0.003913, 0.02858, 0.1181, 0.1805, 0.1094, 0.06934, 0.1217, 0.1295, 0.1696, 0.1079]): _vg.add([_i], _w, 'REPLACE')
_vg = ob_circle_001.vertex_groups.new(name='upper_arm.R')
for _i, _w in zip([15, 265, 269, 270, 272, 274, 275, 276, 277, 278, 280, 281, 283, 284, 285, 287, 289, 291, 292, 293, 300, 301, 314, 317, 318, 319, 321, 322, 323, 324, 325, 326, 328, 405, 406, 407, 408, 409, 410, 411, 412, 413, 414, 415, 416, 417, 418, 419, 420, 421, 422, 423, 424, 425, 426, 427, 428, 429, 430, 431, 432, 435, 436, 437, 438, 439, 440, 441, 442, 443, 444, 542, 543, 544, 545, 546, 547, 548, 549, 550, 551], [0.003214, 0.1829, 0.2806, 0.04118, 0.07975, 0.6818, 0.5124, 0.2545, 0.1082, 0.5775, 0.5148, 0.257, 0.3123, 0.277, 0.08935, 0.1206, 0.1557, 0.04475, 0.008201, 0.07418, 0.00332, 0.07508, 0.09199, 0.1073, 0.2685, 0.09148, 0.9806, 0.9915, 0.1879, 0.2231, 0.6147, 0.003787, 0.0124, 0.7502, 0.701, 0.7761, 0.8827, 0.7901, 0.7672, 0.798, 0.8031, 0.9864, 0.9183, 0.8816, 0.728, 0.9975, 0.9971, 0.9939, 0.9816, 0.9969, 0.994, 0.2353, 0.9479, 0.9975, 0.987, 1.001, 0.9917, 0.9912, 0.9145, 0.9966, 0.9536, 0.993, 0.9654, 0.9736, 0.7632, 0.9671, 0.1723, 0.9753, 0.2095, 0.891, 0.8098, 0.9249, 0.9894, 0.9798, 0.9557, 0.9591, 0.9323, 0.9893, 0.9679, 0.9273, 0.9069]): _vg.add([_i], _w, 'REPLACE')
_vg = ob_circle_001.vertex_groups.new(name='forearm.R')
for _i, _w in zip([414, 423, 424, 430, 432, 433, 434, 436, 437, 438, 439, 440, 442, 443, 444, 445, 446, 447, 448, 449, 450, 451, 452, 453, 454, 455, 456, 457, 458, 459, 460, 461, 462, 465, 466, 467, 468, 469, 470, 471, 472, 473, 474, 475, 476, 487, 488, 489, 490, 491, 492, 493, 494, 495, 496, 497, 498, 499, 500, 501, 502, 503, 504, 532, 534, 537, 538, 552, 553, 554, 555, 556, 557, 558, 559, 560, 561], [0.08051, 0.7644, 0.05199, 0.08431, 0.04214, 0.936, 0.9327, 0.01676, 0.002788, 0.2368, 0.01561, 0.8275, 0.7904, 0.109, 0.19, 0.9919, 0.9977, 0.946, 0.948, 0.971, 0.9897, 0.2668, 0.2821, 0.9963, 0.9135, 0.7254, 0.7692, 0.932, 0.6129, 0.7449, 0.7718, 0.8673, 0.8453, 0.6016, 0.6722, 0.01902, 0.2163, 0.2484, 0.1687, 0.1246, 0.1023, 0.8546, 0.9045, 0.1655, 0.2542, 0.8191, 0.8897, 0.8157, 0.6404, 0.6529, 0.5713, 0.6108, 0.5668, 0.6028, 0.6061, 0.5993, 0.5966, 0.5885, 0.598, 0.5939, 0.588, 0.5897, 0.5903, 0.05457, 0.05695, 0.01807, 0.06571, 0.9956, 0.9976, 0.9982, 0.9842, 0.9757, 0.9908, 0.9932, 1.004, 0.9759, 0.9824]): _vg.add([_i], _w, 'REPLACE')
_vg = ob_circle_001.vertex_groups.new(name='hand.R')
for _i, _w in zip([433, 434, 447, 448, 449, 451, 452, 454, 455, 456, 457, 458, 459, 460, 461, 462, 463, 464, 465, 466, 467, 468, 469, 470, 471, 472, 473, 474, 475, 476, 477, 478, 479, 480, 481, 482, 483, 484, 485, 486, 487, 488, 489, 490, 491, 492, 493, 494, 495, 496, 497, 498, 499, 500, 501, 502, 503, 504, 532, 533, 534, 535, 536, 537, 538, 539, 540, 541], [0.06148, 0.0671, 0.05056, 0.052, 0.002745, 0.7331, 0.7178, 0.08564, 0.2741, 0.2307, 0.06792, 0.3872, 0.2545, 0.2281, 0.1325, 0.1548, 0.9828, 0.9878, 0.3984, 0.3276, 0.9655, 0.7837, 0.7514, 0.8313, 0.8753, 0.8977, 0.1455, 0.09549, 0.8345, 0.7457, 0.9998, 0.9972, 0.9968, 0.9972, 0.9998, 1.0, 1.0, 0.9981, 0.9984, 0.9867, 0.1809, 0.1104, 0.1843, 0.3596, 0.3471, 0.4287, 0.3892, 0.4332, 0.3972, 0.3939, 0.4007, 0.4034, 0.4115, 0.402, 0.4062, 0.412, 0.4103, 0.4097, 0.9454, 0.9815, 0.943, 0.9883, 0.9984, 0.9659, 0.9343, 0.993, 0.9812, 0.9962]): _vg.add([_i], _w, 'REPLACE')
_vg = ob_circle_001.vertex_groups.new(name='thigh.L')
for _i, _w in zip([2, 3, 7, 13, 16, 20, 24, 25, 26, 27, 28, 29, 30, 32, 33, 43, 44, 45, 49, 50, 51, 52, 53, 54, 55, 56, 57, 58, 59, 60, 61, 62, 63, 64, 65, 66, 67, 68, 69, 70, 71, 72, 73, 75, 77, 279, 286, 288, 304, 305, 306, 307, 309, 311, 312, 313, 327, 329, 336], [0.1265, 0.138, 0.1028, 0.6771, 0.105, 0.02481, 0.8747, 0.8235, 0.6392, 0.9707, 0.9347, 0.9702, 0.6954, 0.8864, 0.9511, 0.1387, 0.7215, 0.8223, 0.9548, 0.9921, 0.9862, 0.9914, 0.9675, 0.9763, 0.9425, 0.9637, 0.9449, 0.9536, 0.9335, 0.8062, 0.7954, 0.8117, 0.7881, 0.7872, 0.7845, 0.2243, 0.2643, 0.1577, 0.2492, 0.179, 0.296, 0.01555, 0.03639, 0.02582, 0.05642, 0.1943, 0.04888, 0.01684, 0.3675, 0.08843, 0.2501, 0.2344, 0.002122, 0.1729, 0.3644, 0.2655, 0.07701, 0.07892, 0.01642]): _vg.add([_i], _w, 'REPLACE')
_vg = ob_circle_001.vertex_groups.new(name='shin.L')
for _i, _w in zip([33, 55, 56, 57, 58, 59, 60, 61, 62, 63, 64, 65, 66, 67, 68, 69, 70, 71, 72, 73, 74, 75, 76, 77, 78, 79, 80, 81, 82, 83, 84, 85, 86, 87, 88, 89, 90, 91, 95, 96, 97, 98, 99, 100, 101, 102, 103, 105], [0.04534, 0.05708, 0.02202, 0.05477, 0.04156, 0.06519, 0.1933, 0.2044, 0.1882, 0.2118, 0.2125, 0.2149, 0.7755, 0.7356, 0.8423, 0.7508, 0.8209, 0.7038, 0.9671, 0.9568, 0.9842, 0.9621, 0.9755, 0.9435, 0.9908, 0.9871, 0.9971, 0.9905, 0.9949, 0.9797, 0.2182, 0.914, 0.8232, 0.141, 0.7488, 0.8271, 0.03269, 0.08614, 0.09322, 1.007, 0.9994, 0.996, 0.9908, 0.9968, 0.9934, 0.004067, 0.01665, 0.04119]): _vg.add([_i], _w, 'REPLACE')
_vg = ob_circle_001.vertex_groups.new(name='foot.L')
for _i, _w in zip([84, 85, 86, 87, 88, 89, 90, 91, 92, 93, 94, 95, 102, 103, 104, 105, 106, 107, 108, 109, 110, 112, 114, 116], [0.7121, 0.06847, 0.1696, 0.8221, 0.2367, 0.1179, 0.1999, 0.03737, 0.7478, 0.1568, 0.7973, 0.06888, 0.9317, 0.9494, 0.968, 0.9313, 0.9255, 0.9416, 0.9431, 0.9559, 0.09885, 0.1452, 0.09367, 0.1491]): _vg.add([_i], _w, 'REPLACE')
_vg = ob_circle_001.vertex_groups.new(name='toe.L')
for _i, _w in zip([102, 106, 107, 108, 109, 110, 111, 112, 113, 114, 115, 116, 117], [0.02022, 0.04644, 0.0442, 0.05563, 0.03446, 0.8977, 0.988, 0.8534, 0.9826, 0.9036, 0.9911, 0.8495, 0.9871]): _vg.add([_i], _w, 'REPLACE')
_vg = ob_circle_001.vertex_groups.new(name='heel.L')
for _i, _w in zip([84, 87, 89, 90, 91, 92, 93, 94, 95], [0.06772, 0.02286, 0.05468, 0.7569, 0.87, 0.2286, 0.8456, 0.1717, 0.8375]): _vg.add([_i], _w, 'REPLACE')
_vg = ob_circle_001.vertex_groups.new(name='heel.02.L')
for _i, _w in zip([86, 87, 90, 91, 92, 93, 94, 102, 103, 104, 105, 106, 107, 108, 109, 110, 111, 112, 113, 114, 115, 116, 117], [0.02465, 0.07689, 0.0864, 0.03654, 0.8451, 0.1485, 0.8533, 0.06434, 0.628, 0.8461, 0.18, 0.3208, 0.8602, 0.897, 0.745, 0.07487, 0.1281, 0.2947, 0.09025, 0.08239, 0.1335, 0.2968, 0.09676]): _vg.add([_i], _w, 'REPLACE')
_vg = ob_circle_001.vertex_groups.new(name='thigh.R')
for _i, _w in zip([13, 26, 30, 44, 45, 267, 268, 273, 279, 282, 286, 287, 288, 302, 303, 304, 305, 306, 307, 308, 309, 310, 311, 312, 313, 315, 316, 326, 327, 329, 336, 337, 338, 339, 340, 341, 342, 343, 344, 345, 346, 347, 348, 349, 350, 351, 352, 353, 354, 355, 356, 357, 358, 359, 364], [0.1671, 0.05272, 0.1438, 0.06757, 0.0647, 0.1247, 0.1196, 0.1005, 0.6324, 0.07009, 0.01219, 0.02033, 0.01475, 0.8923, 0.785, 0.3392, 0.3114, 0.1414, 0.2242, 0.9779, 0.9263, 0.9761, 0.6249, 0.3252, 0.2519, 0.9063, 0.9605, 0.1335, 0.6964, 0.7913, 0.937, 0.9947, 0.984, 0.994, 0.9562, 0.9713, 0.9816, 0.9805, 0.9792, 0.9653, 0.9636, 0.787, 0.8624, 0.8697, 0.8265, 0.7951, 0.7953, 0.2434, 0.1811, 0.1069, 0.1981, 0.1693, 0.2549, 0.02487, 0.03138]): _vg.add([_i], _w, 'REPLACE')
_vg = ob_circle_001.vertex_groups.new(name='shin.R')
for _i, _w in zip([316, 345, 346, 347, 348, 349, 350, 351, 352, 353, 354, 355, 356, 357, 358, 359, 360, 361, 362, 363, 364, 365, 366, 367, 368, 369, 370, 371, 372, 373, 374, 375, 376, 377, 378, 382, 383, 384, 385, 386, 387, 388, 390], [0.02501, 0.01677, 0.01965, 0.2123, 0.1375, 0.1302, 0.1735, 0.2046, 0.2041, 0.7564, 0.8189, 0.893, 0.8018, 0.8306, 0.7449, 0.9623, 0.981, 0.9942, 0.9769, 0.978, 0.9592, 0.9886, 0.9965, 0.9986, 0.9959, 0.9944, 0.987, 0.1688, 0.9888, 0.6483, 0.1283, 0.2955, 0.8369, 0.0267, 0.05362, 0.08104, 1.005, 0.9939, 0.9948, 0.9825, 0.982, 0.9595, 0.01309]): _vg.add([_i], _w, 'REPLACE')
_vg = ob_circle_001.vertex_groups.new(name='foot.R')
for _i, _w in zip([371, 373, 374, 375, 376, 377, 379, 380, 381, 382, 388, 389, 390, 391, 392, 393, 394, 395, 396, 397, 399, 401, 403], [0.7642, 0.3412, 0.8376, 0.6876, 0.1119, 0.2443, 0.7643, 0.1314, 0.8279, 0.06871, 0.0292, 0.9469, 0.9455, 0.9671, 0.9536, 0.9421, 0.9527, 0.9517, 0.9727, 0.08384, 0.1683, 0.07622, 0.1729]): _vg.add([_i], _w, 'REPLACE')
_vg = ob_circle_001.vertex_groups.new(name='toe.R')
for _i, _w in zip([389, 393, 394, 395, 396, 397, 398, 399, 400, 401, 402, 403, 404], [0.01764, 0.02918, 0.02933, 0.05126, 0.01246, 0.9144, 0.9753, 0.8304, 0.9826, 0.9223, 0.9824, 0.8259, 0.9966]): _vg.add([_i], _w, 'REPLACE')
_vg = ob_circle_001.vertex_groups.new(name='heel.R')
for _i, _w in zip([371, 374, 376, 377, 378, 379, 380, 381, 382], [0.06509, 0.01721, 0.05092, 0.7156, 0.925, 0.2185, 0.8798, 0.1494, 0.8499]): _vg.add([_i], _w, 'REPLACE')
_vg = ob_circle_001.vertex_groups.new(name='heel.02.R')
for _i, _w in zip([373, 374, 377, 378, 379, 380, 381, 389, 390, 391, 392, 393, 394, 395, 396, 397, 398, 399, 400, 401, 402, 403, 404], [0.02988, 0.07972, 0.08294, 0.0423, 0.8385, 0.1518, 0.8533, 0.1101, 0.6345, 0.8428, 0.2062, 0.3346, 0.8587, 0.8936, 0.7501, 0.08539, 0.1348, 0.2993, 0.09822, 0.0909, 0.1397, 0.3014, 0.1036]): _vg.add([_i], _w, 'REPLACE')
_m = ob_circle_001.modifiers.new('Armature', 'ARMATURE')
_m = ob_circle_001.modifiers.new('Armature.001', 'ARMATURE')
_m.object = ob_metarig

# ---- collection membership
scene.collection.objects.link(ob_barrel)
scene.collection.objects.link(ob_body)
scene.collection.objects.link(ob_rotator)
col_collection_1.objects.link(ob_metarig)
col_collection_1.objects.link(ob_circle_001)

# ---- scene / render settings (as saved in the file)
scene.frame_start = 1; scene.frame_end = 24; scene.frame_set(16)
scene.render.engine = 'BLENDER_EEVEE_NEXT'
scene.render.image_settings.color_mode = 'RGB'
scene.render.image_settings.compression = 90
scene.render.resolution_percentage = 50
scene.render.dither_intensity = 0.0
scene.render.bake_margin = 2
scene.render.bake_bias = 0.0
scene.cycles.use_denoising = False
scene.cycles.samples = 10
scene.cycles.sampling_pattern = 'TABULATED_SOBOL'
scene.cycles.light_sampling_threshold = 0.0
scene.cycles.use_adaptive_sampling = False
scene.cycles.use_light_tree = False
scene.cycles.blur_glossy = 0.0
scene.cycles.volume_bounces = 1
scene.cycles.pixel_filter_type = 'GAUSSIAN'
scene.cycles.sample_clamp_indirect = 0.0
scene.view_settings.view_transform = 'Standard'
bpy.context.view_layer.update()

# ---- added for rendering (the .blend has no active camera and no usable light): camera, sun
cam_auto = bpy.data.cameras.new('AutoCamera')
cam_auto.lens = 50.0
cam_auto.sensor_width = 36.0
cam_auto.clip_end = 1000.0
ob_auto_camera = bpy.data.objects.new('AutoCamera', cam_auto)
scene.collection.objects.link(ob_auto_camera)
ob_auto_camera.location = (8.51353, -11.4145, 9.97474)
ob_auto_camera.rotation_euler = (1.09748, -7.21219e-08, 0.694738)
scene.camera = ob_auto_camera
light_auto_sun = bpy.data.lights.new('AutoSun', 'SUN')
light_auto_sun.energy = 3.0
light_auto_sun.angle = 0.0523599
ob_auto_sun = bpy.data.objects.new('AutoSun', light_auto_sun)
scene.collection.objects.link(ob_auto_sun)
ob_auto_sun.rotation_euler = (0.872665, 0.174533, 0.523599)
bpy.context.view_layer.update()
